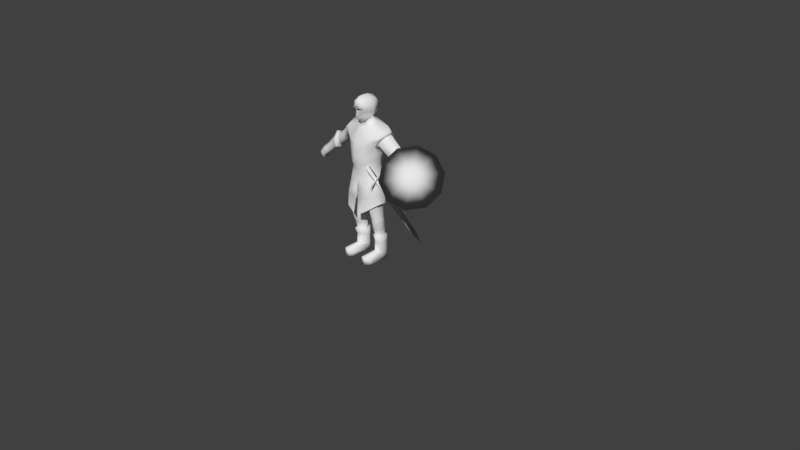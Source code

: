 # Source: swordsman_pattroler_walking.blend  (saved by Blender 2.79.0; exported with 4.5.12 LTS)
import bpy
from mathutils import Matrix  # noqa: F401  (used for matrix-valued properties, if any)

bpy.ops.wm.read_factory_settings(use_empty=True)
scene = bpy.context.scene
scene.name = 'Scene'

# ---- collections
col_collection_1 = bpy.data.collections.new('Collection 1'); scene.collection.children.link(col_collection_1)

# ---- materials (node trees are filled in below, after node groups)
mat_mat_swordsman_patroller = bpy.data.materials.new('mat_swordsman_patroller')
mat_mat_swordsman_patroller.alpha_threshold = 0.0
mat_mat_swordsman_patroller.use_transparent_shadow = False
mat_mat_swordsman_patroller.roughness = 0.5
mat_nw_farmer = bpy.data.materials.new('NW_farmer')
mat_nw_farmer.alpha_threshold = 0.0
mat_nw_farmer.use_transparent_shadow = False
mat_nw_farmer.roughness = 0.5
mat_nw_farmer_accessories = bpy.data.materials.new('NW_farmer_accessories')
mat_nw_farmer_accessories.alpha_threshold = 0.0
mat_nw_farmer_accessories.use_transparent_shadow = False
mat_nw_farmer_accessories.roughness = 0.5

# ---- material node trees

# ---- world
world_world = bpy.data.worlds.new('World'); scene.world = world_world
world_world.color = (0.05088, 0.05088, 0.05088)
world_world.use_sun_shadow = False
world_world.sun_shadow_jitter_overblur = 0.0
world_world.cycles.sampling_method = 'MANUAL'

# ---- cameras
cam_camera = bpy.data.cameras.new('Camera')
cam_camera.clip_end = 100.0
cam_camera.lens = 35.0
cam_camera.sensor_width = 32.0
cam_camera.sensor_height = 18.0
cam_camera.ortho_scale = 7.314
cam_camera.dof.focus_distance = 0.0
cam_camera.dof.aperture_fstop = 128.0

# ---- meshes
me_untitled_000 = bpy.data.meshes.new('Untitled.000')
me_untitled_000.from_pydata([(-0.3136, 0.1243, 1.712), (-0.1811, 0.1971, 1.687), (-0.4738, 0.3146, 0.5225), (-0.2642, 0.5018, 0.4934), (-0.1585, 0.3196, 1.075), (-0.4443, 0.2432, 1.016), (-0.2074, 0.3771, 0.8608), (-0.4579, 0.2762, 0.8425), (-0.1668, 0.3113, 1.3), (-0.3963, 0.1996, 1.271), (0.3131, 0.1243, 1.712), (0.1806, 0.1971, 1.687), (-0.0002483, 0.2672, 1.677), (0.4733, 0.3146, 0.5225), (0.2637, 0.5018, 0.4934), (-0.0002483, 0.5553, 0.4307), (-0.0002483, 0.4033, 1.071), (0.158, 0.3196, 1.075), (0.4438, 0.2432, 1.016), (0.2069, 0.3771, 0.8608), (0.4574, 0.2762, 0.8425), (-0.0002483, 0.4737, 0.8639), (-0.0002483, 0.3533, 1.293), (0.1663, 0.3113, 1.3), (0.3958, 0.1996, 1.271), (0.01824, -0.1851, 0.8355), (0.009057, -0.1801, 0.9794), (-0.0671, 0.04932, 1.88), (-0.07708, 0.01103, 1.881), (-0.08158, 0.101, 1.929), (-0.09136, -0.1229, 1.993), (-0.1127, 0.009127, 1.942), (-0.04451, -0.07589, 1.827), (-0.08527, 0.0063, 1.797), (-0.2955, -0.07257, 1.647), (-0.1007, 0.05829, 1.824), (-0.2293, -0.08956, 1.547), (-0.2507, -0.08091, 0.9277), (-0.3136, 0.1243, 1.712), (-0.2294, 0.1576, 1.56), (-0.1539, 0.1526, 0.9713), (-0.161, 0.1167, 1.352), (-0.1886, -0.08225, 1.362), (-0.06213, -0.09813, 1.894), (-0.5538, 0.02076, 1.465), (-0.5216, 0.008291, 1.384), (-0.5428, 0.1411, 1.47), (-0.522, 0.1591, 1.399), (-0.1141, -0.1586, 1.503), (-0.1565, -0.1792, 0.8936), (-0.1071, -0.158, 1.535), (-0.09442, -0.1678, 1.309), (-0.3431, 0.08316, 1.707), (-0.2601, 0.04009, 0.9572), (-0.2002, 0.02199, 1.371), (-0.192, 0.02268, 1.486), (-0.5614, 0.09188, 1.509), (-0.509, 0.08336, 1.356), (-0.258, 0.1555, 1.661), (-0.1811, 0.1971, 1.687), (-0.271, -0.05715, 1.579), (-0.2953, 0.1597, 1.54), (-0.3153, 0.01272, 1.673), (-0.3223, 0.1408, 1.634), (-0.3375, 0.08194, 1.699), (-0.256, 0.03367, 1.546), (-0.7822, -0.01966, 1.243), (-0.7645, -0.01506, 1.192), (-0.7776, 0.08408, 1.276), (-0.7622, 0.08825, 1.211), (-0.7924, 0.02989, 1.294), (-0.7578, 0.04123, 1.175), (-0.2351, 0.05466, 0.5657), (-0.2453, -0.01849, 0.5632), (-0.1919, -0.08754, 0.5422), (-0.06019, 0.03143, 0.5602), (-0.006811, 0.007241, 0.9372), (-0.2272, 0.01571, 0.1057), (-0.2159, 0.1134, 0.1038), (-0.1747, -0.0505, 0.1211), (-0.1427, 0.1665, 0.1097), (-0.08547, 0.0873, 0.09812), (-0.07504, 0.1259, 0.9301), (-0.1369, 0.115, 0.9555), (-0.1944, -0.075, 1.154), (-0.1419, 0.1302, 1.191), (-0.1262, -0.1459, 1.123), (-0.2053, 0.02888, 1.19), (-0.2329, 0.02729, 0.002624), (-0.2209, 0.1243, 0.003001), (-0.1582, -0.006989, 0.001939), (-0.1482, 0.1772, 0.002971), (-0.09183, 0.09898, 0.001572), (-0.2347, -0.2013, 0.08001), (-0.1764, -0.2408, 0.1009), (-0.08852, -0.1888, 0.06333), (-0.2411, -0.1932, 0.01291), (-0.1822, -0.2335, 0.001043), (-0.09503, -0.1813, 0.0003859), (-0.2421, -0.03401, 0.5859), (-0.1895, -0.08539, 0.5688), (-0.06999, 0.0251, 0.5832), (-0.1528, 0.09456, 0.596), (-0.2304, 0.04351, 0.5865), (-0.5724, 0.1377, 1.467), (-0.5914, 0.07059, 1.494), (-0.5775, 0.02273, 1.439), (-0.5504, 0.01549, 1.371), (-0.5394, 0.07967, 1.346), (-0.864, -0.03902, 1.178), (-0.823, -0.03277, 1.143), (-0.8566, 0.1018, 1.21), (-0.8193, 0.1074, 1.158), (-0.8803, 0.02822, 1.235), (-0.8121, 0.04362, 1.142), (-0.8991, -0.009827, 1.079), (-0.8533, -0.0102, 1.063), (-0.8927, 0.07451, 1.098), (-0.8548, 0.07275, 1.082), (-0.9095, 0.03306, 1.1), (-0.8639, 0.0328, 1.061), (-0.131, -0.1518, 1.599), (-0.2416, -0.06925, 1.726), (-0.2897, -0.09004, 1.675), (-0.2805, 0.09542, 1.781), (-0.3341, 0.07383, 1.735), (-0.165, 0.1966, 1.734), (-0.01598, -0.144, 1.973), (-0.01604, -0.1539, 1.898), (-0.01292, -0.1712, 1.909), (-0.5636, 0.1414, 1.379), (-0.6035, 0.06726, 1.485), (-0.5531, 0.07844, 1.342), (-0.5851, 0.1351, 1.461), (-0.5885, 0.02525, 1.429), (-0.5632, 0.01838, 1.366), (-0.09391, -0.04098, 0.5457), (-0.04479, -0.1052, 0.9278), (-0.12, -0.009512, 0.1126), (-0.125, 0.04599, 0.001756), (-0.1302, -0.2384, 0.0981), (-0.1289, -0.2306, 0.00044), (-0.1048, -0.04983, 0.5647), (-0.2168, 0.116, 0.32), (-0.05769, 0.0615, 0.3107), (-0.2359, 0.0391, 0.3181), (-0.1464, 0.1698, 0.3272), (-0.1908, -0.064, 0.3262), (-0.09525, -0.01241, 0.3231), (-0.2616, 0.1586, 1.55), (-0.2497, -0.08575, 1.563), (-0.2826, -0.03088, 1.667), (-0.2916, 0.1469, 1.642), (-0.3149, 0.08025, 1.706), (-0.2233, 0.02805, 1.515), (-0.2375, -0.0003782, 0.4265), (-0.1513, 0.1329, 0.4383), (-0.1884, -0.04779, 0.4173), (-0.0992, -0.02191, 0.4192), (-0.2227, 0.07769, 0.4299), (-0.06759, 0.04503, 0.423), (-0.232, 0.06045, 0.5337), (-0.09524, -0.03619, 0.5139), (-0.191, -0.08219, 0.5108), (-0.06205, 0.03485, 0.5257), (-0.1525, 0.09563, 0.5414), (-0.2434, -0.01394, 0.5309), (-0.6203, 0.1452, 1.317), (-0.6684, 0.0538, 1.447), (-0.6089, 0.06896, 1.27), (-0.6456, 0.1374, 1.417), (-0.6512, -0.001892, 1.376), (-0.6211, -0.00703, 1.299), (-0.6315, 0.1495, 1.439), (-0.608, 0.157, 1.465), (-0.6395, -0.005355, 1.392), (-0.6153, -0.003114, 1.417), (-0.6061, -0.0132, 1.304), (-0.5797, -0.01207, 1.325), (-0.5652, 0.07575, 1.291), (-0.5787, 0.1666, 1.345), (-0.6352, 0.05877, 1.499), (-0.6047, 0.159, 1.324), (-0.6579, 0.05587, 1.472), (-0.5923, 0.07204, 1.271), (-0.01721, -0.1851, 0.8355), (-0.2692, -0.07741, 0.8015), (-0.2209, -0.07459, 1.062), (-0.1382, -0.1502, 1.027), (-0.1519, 0.1444, 1.098), (-0.2337, 0.03464, 1.081), (-0.008028, -0.1801, 0.9794), (-0.181, 0.02565, 1.291), (-0.09902, -0.1304, 1.228), (-0.1385, 0.1244, 1.289), (-0.1679, -0.07651, 1.266), (-0.07906, -0.07953, 0.7461), (-0.1457, 0.1049, 0.7766), (-0.04268, 0.01707, 0.7591), (-0.07476, 0.07283, 0.7557), (-0.1734, -0.1435, 0.7546), (-0.231, -0.06588, 0.8022), (-0.231, 0.04161, 0.8099), (-0.4086, 0.1594, 1.469), (-0.4495, 0.08691, 1.61), (-0.4325, 0.141, 1.553), (-0.4345, 0.01674, 1.572), (-0.3963, -0.03674, 1.482), (-0.3825, 0.05851, 1.451), (-0.06245, -0.06682, 1.766), (-0.02728, -0.1879, 2.005), (-0.0864, 0.1122, 2.039), (-0.07274, 0.01393, 2.115), (-0.1287, -0.005627, 2.03), (-0.06102, -0.06944, 2.111), (-0.08675, -0.1191, 2.058), (-0.07963, 0.08652, 2.091), (-0.1741, 0.14, 0.8238), (-0.1559, -0.195, 0.7127), (-0.2817, 0.02688, 0.8101), (-0.03021, -0.2139, 0.6395), (-0.09804, -0.1669, 1.392), (-0.1952, 0.1372, 1.456), (-0.2141, -0.0859, 1.456), (-0.2028, 0.02233, 1.428), (-0.07272, -0.1098, 1.962), (-0.218, 0.1167, 0.236), (-0.1021, 0.009643, 0.2439), (-0.2343, 0.03272, 0.2354), (-0.1751, -0.03759, 0.2498), (-0.06575, 0.0718, 0.2279), (-0.1446, 0.1691, 0.2429), (-0.1948, 0.09119, 0.3411), (-0.08776, 0.05515, 0.3348), (-0.1814, -0.0328, 0.343), (-0.1506, 0.147, 0.3465), (-0.1138, 0.003161, 0.3415), (-0.2121, 0.01906, 0.3391), (-0.01874, -0.1851, 0.8355), (-0.009554, -0.1801, 0.9794), (0.0666, 0.04932, 1.88), (0.07658, 0.01103, 1.881), (0.08109, 0.101, 1.929), (0.09086, -0.1229, 1.993), (0.1122, 0.009127, 1.942), (0.04402, -0.07589, 1.827), (0.08477, 0.0063, 1.797), (0.295, -0.07257, 1.647), (0.1002, 0.05829, 1.824), (0.2288, -0.08956, 1.547), (0.2502, -0.08091, 0.9277), (0.3131, 0.1243, 1.712), (0.2289, 0.1576, 1.56), (0.1534, 0.1526, 0.9713), (0.1605, 0.1167, 1.352), (0.1881, -0.08225, 1.362), (0.06163, -0.09813, 1.894), (0.5533, 0.02076, 1.465), (0.5211, 0.008291, 1.384), (0.5423, 0.1411, 1.47), (0.5215, 0.1591, 1.399), (0.1136, -0.1586, 1.503), (0.156, -0.1792, 0.8936), (0.1066, -0.158, 1.535), (0.09392, -0.1678, 1.309), (0.3426, 0.08316, 1.707), (0.2596, 0.04009, 0.9572), (0.1997, 0.02199, 1.371), (0.1915, 0.02268, 1.486), (0.5609, 0.09188, 1.509), (0.5085, 0.08336, 1.356), (0.2575, 0.1555, 1.661), (0.1806, 0.1971, 1.687), (0.2705, -0.05715, 1.579), (0.2948, 0.1597, 1.54), (0.3148, 0.01272, 1.673), (0.3218, 0.1408, 1.634), (0.337, 0.08194, 1.699), (0.2555, 0.03367, 1.546), (0.7817, -0.01966, 1.243), (0.764, -0.01506, 1.192), (0.7771, 0.08408, 1.276), (0.7617, 0.08825, 1.211), (0.7919, 0.02989, 1.294), (0.7573, 0.04123, 1.175), (0.2346, 0.05466, 0.5657), (0.2448, -0.01849, 0.5632), (0.1914, -0.08754, 0.5422), (0.05969, 0.03143, 0.5602), (0.006314, 0.007241, 0.9372), (0.2267, 0.01571, 0.1057), (0.2154, 0.1134, 0.1038), (0.1742, -0.0505, 0.1211), (0.1422, 0.1665, 0.1097), (0.08498, 0.0873, 0.09812), (0.07454, 0.1259, 0.9301), (0.1364, 0.115, 0.9555), (0.1939, -0.075, 1.154), (0.1414, 0.1302, 1.191), (0.1257, -0.1459, 1.123), (0.2048, 0.02888, 1.19), (0.2324, 0.02729, 0.002624), (0.2204, 0.1243, 0.003001), (0.1577, -0.006989, 0.001939), (0.1477, 0.1772, 0.002971), (0.09134, 0.09898, 0.001572), (0.2342, -0.2013, 0.08001), (0.1759, -0.2408, 0.1009), (0.08802, -0.1888, 0.06333), (0.2406, -0.1932, 0.01291), (0.1817, -0.2335, 0.001043), (0.09453, -0.1813, 0.0003859), (0.2416, -0.03401, 0.5859), (0.189, -0.08539, 0.5688), (0.0695, 0.0251, 0.5832), (0.1523, 0.09456, 0.596), (0.2299, 0.04351, 0.5865), (0.5719, 0.1377, 1.467), (0.5909, 0.07059, 1.494), (0.577, 0.02273, 1.439), (0.5499, 0.01549, 1.371), (0.5389, 0.07967, 1.346), (0.8635, -0.03902, 1.178), (0.8225, -0.03277, 1.143), (0.8561, 0.1018, 1.21), (0.8188, 0.1074, 1.158), (0.8798, 0.02822, 1.235), (0.8116, 0.04362, 1.142), (0.8986, -0.009827, 1.079), (0.8528, -0.0102, 1.063), (0.8922, 0.07451, 1.098), (0.8543, 0.07275, 1.082), (0.909, 0.03306, 1.1), (0.8634, 0.0328, 1.061), (0.1305, -0.1518, 1.599), (0.2411, -0.06925, 1.726), (0.2893, -0.09004, 1.675), (0.2801, 0.09542, 1.781), (0.3336, 0.07383, 1.735), (0.1645, 0.1966, 1.734), (0.01549, -0.144, 1.973), (0.01554, -0.1539, 1.898), (0.01242, -0.1712, 1.909), (0.5631, 0.1414, 1.379), (0.603, 0.06726, 1.485), (0.5526, 0.07844, 1.342), (0.5846, 0.1351, 1.461), (0.588, 0.02525, 1.429), (0.5627, 0.01838, 1.366), (0.09341, -0.04098, 0.5457), (0.04429, -0.1052, 0.9278), (0.1195, -0.009512, 0.1126), (0.1245, 0.04599, 0.001756), (0.1297, -0.2384, 0.0981), (0.1284, -0.2306, 0.00044), (0.1043, -0.04983, 0.5647), (0.2163, 0.116, 0.32), (0.05719, 0.0615, 0.3107), (0.2354, 0.0391, 0.3181), (0.1459, 0.1698, 0.3272), (0.1903, -0.064, 0.3262), (0.09476, -0.01241, 0.3231), (0.2611, 0.1586, 1.55), (0.2492, -0.08575, 1.563), (0.2821, -0.03088, 1.667), (0.2911, 0.1469, 1.642), (0.3144, 0.08025, 1.706), (0.2228, 0.02805, 1.515), (0.237, -0.0003782, 0.4265), (0.1508, 0.1329, 0.4383), (0.1879, -0.04779, 0.4173), (0.0987, -0.02191, 0.4192), (0.2222, 0.07769, 0.4299), (0.06709, 0.04503, 0.423), (0.2315, 0.06045, 0.5337), (0.09474, -0.03619, 0.5139), (0.1905, -0.08219, 0.5108), (0.06155, 0.03485, 0.5257), (0.152, 0.09563, 0.5414), (0.2429, -0.01394, 0.5309), (0.6198, 0.1452, 1.317), (0.6679, 0.0538, 1.447), (0.6084, 0.06896, 1.27), (0.6451, 0.1374, 1.417), (0.6507, -0.001892, 1.376), (0.6206, -0.00703, 1.299), (0.631, 0.1495, 1.439), (0.6075, 0.157, 1.465), (0.639, -0.005355, 1.392), (0.6148, -0.003114, 1.417), (0.6056, -0.0132, 1.304), (0.5792, -0.01207, 1.325), (0.5647, 0.07575, 1.291), (0.5782, 0.1666, 1.345), (0.6347, 0.05877, 1.499), (0.6042, 0.159, 1.324), (0.6574, 0.05587, 1.472), (0.5918, 0.07204, 1.271), (-0.0002483, -0.07429, 1.804), (-0.0002483, -0.1599, 1.979), (-0.0002483, 0.1248, 1.919), (-0.0002483, -0.1212, 1.829), (-0.0002483, 0.08222, 1.878), (-0.0002483, 0.09919, 1.856), (-0.0002483, -0.09861, 1.753), (-0.0002483, -0.2032, 1.523), (-0.0002483, -0.2052, 1.494), (0.01671, -0.1851, 0.8355), (-0.0002483, 0.1929, 1.54), (-0.0002483, 0.1482, 1.198), (-0.0002483, 0.1695, 1.359), (-0.0002483, -0.1938, 1.3), (-0.0002483, -0.1422, 1.868), (-0.0002483, 0.2672, 1.677), (-0.0002483, -0.005924, 0.9455), (-0.0002483, 0.1397, 0.9479), (-0.0002483, -0.1688, 1.106), (-0.0002483, 0.2012, 0.9823), (-0.0002483, -0.1871, 1.588), (-0.0002483, 0.1814, 1.796), (-0.0002483, 0.2285, 1.717), (-0.0002483, -0.1572, 1.898), (-0.0002483, -0.1741, 1.904), (-0.0002483, -0.1606, 2.027), (-0.0002483, -0.1245, 0.9123), (-0.0002483, -0.1541, 1.215), (-0.0002483, 0.1577, 1.28), (0.2687, -0.07741, 0.8015), (0.2204, -0.07459, 1.062), (0.1377, -0.1502, 1.027), (0.1514, 0.1444, 1.098), (0.2332, 0.03464, 1.081), (0.007532, -0.1801, 0.9794), (-0.0002483, 0.1664, 1.118), (0.1805, 0.02565, 1.291), (0.09852, -0.1304, 1.228), (0.138, 0.1244, 1.289), (0.1674, -0.07651, 1.266), (0.07857, -0.07953, 0.7461), (0.1452, 0.1049, 0.7766), (0.04219, 0.01707, 0.7591), (0.07426, 0.07283, 0.7557), (0.1729, -0.1435, 0.7546), (0.2305, -0.06588, 0.8022), (0.2305, 0.04161, 0.8099), (0.4081, 0.1594, 1.469), (0.449, 0.08691, 1.61), (0.432, 0.141, 1.553), (0.434, 0.01674, 1.572), (0.3958, -0.03674, 1.482), (0.382, 0.05851, 1.451), (0.06196, -0.06682, 1.766), (-0.0002483, 0.01198, 2.143), (-0.0002483, -0.09053, 2.137), (-0.0002483, 0.1506, 2.038), (-0.0002483, -0.1502, 2.094), (0.02678, -0.1879, 2.005), (-0.0002483, 0.09853, 2.116), (0.0859, 0.1122, 2.039), (0.07224, 0.01393, 2.115), (0.1282, -0.005627, 2.03), (0.06052, -0.06944, 2.111), (0.08626, -0.1191, 2.058), (0.07913, 0.08652, 2.091), (0.1736, 0.14, 0.8238), (0.1554, -0.195, 0.7127), (0.2812, 0.02688, 0.8101), (0.02971, -0.2139, 0.6395), (-0.0002483, 0.2314, 0.8177), (-0.0002483, -0.2005, 1.392), (-0.0002483, 0.179, 1.444), (0.09754, -0.1669, 1.392), (0.1947, 0.1372, 1.456), (0.2136, -0.0859, 1.456), (0.2023, 0.02233, 1.428), (0.07222, -0.1098, 1.962), (0.2175, 0.1167, 0.236), (0.1017, 0.009643, 0.2439), (0.2338, 0.03272, 0.2354), (0.1746, -0.03759, 0.2498), (0.06525, 0.0718, 0.2279), (0.1441, 0.1691, 0.2429), (0.1943, 0.09119, 0.3411), (0.08726, 0.05515, 0.3348), (0.1809, -0.0328, 0.343), (0.1501, 0.147, 0.3465), (0.1133, 0.003161, 0.3415), (0.2116, 0.01906, 0.3391), (-0.0002483, -0.1686, 0.9741), (0.8487, -0.07746, 1.366), (0.5541, -0.3213, 1.271), (0.4869, -0.1984, 1.466), (0.5444, -0.0141, 1.609), (0.7046, 0.1613, 1.645), (0.9062, 0.2609, 1.56), (1.072, 0.2465, 1.387), (1.139, 0.1237, 1.192), (1.082, -0.06069, 1.049), (0.9218, -0.2361, 1.013), (0.7202, -0.3357, 1.098), (0.8754, -0.1076, 1.394)], [], [(21, 15, 3, 6), (6, 3, 2, 7), (8, 4, 5, 9), (22, 16, 4, 8), (4, 6, 7, 5), (16, 21, 6, 4), (12, 22, 8, 1), (1, 8, 9, 0), (21, 19, 14, 15), (19, 20, 13, 14), (23, 24, 18, 17), (22, 23, 17, 16), (17, 18, 20, 19), (16, 17, 19, 21), (12, 11, 23, 22), (11, 10, 24, 23), (424, 25, 26, 488), (416, 488, 26), (59, 413, 408, 39), (45, 44, 106, 107), (52, 38, 59, 58), (159, 161, 165, 156), (136, 142, 100, 74), (174, 180, 182, 173), (230, 227, 138, 81), (228, 226, 78, 77), (416, 86, 188, 191), (235, 233, 144, 146), (39, 55, 154, 149), (425, 193, 86, 416), (150, 151, 62, 60), (237, 232, 143, 145), (27, 29, 400, 402), (140, 94, 97, 141), (105, 104, 133, 131), (170, 167, 69, 68), (62, 64, 204, 206), (135, 134, 176, 178), (83, 82, 199, 197), (92, 81, 95, 98), (106, 105, 131, 134), (75, 136, 162, 164), (142, 196, 200, 100), (68, 69, 112, 111), (152, 149, 61, 63), (122, 124, 125, 123), (413, 59, 126, 420), (401, 412, 43, 32), (189, 85, 409, 433), (201, 202, 103, 99), (127, 129, 422, 399), (82, 417, 415), (469, 221, 51, 411), (94, 93, 96, 97), (99, 103, 72, 73), (198, 76, 137, 196), (426, 409, 85, 194), (139, 92, 98, 141), (40, 83, 53), (67, 66, 109, 110), (170, 168, 183, 173), (111, 112, 118, 117), (398, 401, 32, 28), (101, 198, 196, 142), (73, 72, 161, 166), (108, 107, 135, 132), (75, 101, 142, 136), (32, 43, 28), (63, 61, 203, 205), (411, 51, 193, 425), (168, 170, 68, 70), (77, 78, 89, 88), (161, 72, 165), (185, 49, 137, 424), (181, 174, 173, 183), (86, 193, 195, 84), (39, 58, 59), (101, 199, 198), (192, 54, 41, 194), (234, 237, 145, 147), (28, 43, 225, 31), (46, 47, 104), (227, 229, 79, 138), (79, 77, 93, 94), (36, 34, 151, 150), (71, 67, 110, 114), (56, 46, 104, 105), (163, 166, 155, 157), (87, 192, 194, 85), (167, 169, 71, 69), (193, 51, 42, 195), (168, 171, 175, 183), (53, 190, 189, 40), (176, 181, 183, 175), (91, 92, 139, 90, 88, 89), (120, 119, 117, 118), (151, 153, 64, 62), (169, 167, 182, 184), (172, 171, 66, 67), (103, 102, 72), (204, 205, 46, 56), (128, 421, 422, 129), (199, 82, 76, 198), (414, 76, 82, 415), (108, 132, 130), (197, 199, 101, 102), (188, 86, 84, 187), (200, 49, 37, 201), (131, 133, 174, 181), (149, 154, 65, 61), (102, 101, 75), (208, 207, 45, 57), (171, 168, 70, 66), (109, 113, 119, 115), (88, 90, 97, 96), (202, 197, 102, 103), (200, 196, 137, 49), (169, 172, 67, 71), (112, 114, 120, 118), (162, 136, 74, 163), (231, 230, 81, 80), (81, 138, 140, 95), (167, 170, 173, 182), (70, 68, 111, 113), (65, 60, 207, 208), (398, 28, 33, 209), (138, 79, 94, 140), (130, 132, 179, 180), (154, 150, 60, 65), (158, 162, 163, 157), (34, 52, 153, 151), (410, 426, 194, 41), (53, 83, 197, 202), (95, 140, 141, 98), (233, 236, 148, 144), (195, 42, 54, 192), (90, 139, 141, 97), (164, 162, 158, 160), (52, 58, 152, 153), (166, 161, 159, 155), (236, 234, 147, 148), (100, 99, 73, 74), (84, 195, 192, 87), (190, 87, 85, 189), (419, 420, 126, 124), (134, 131, 181, 176), (207, 206, 44, 45), (200, 201, 99, 100), (121, 122, 123), (50, 405, 418, 121), (34, 50, 121, 123), (110, 109, 115, 116), (57, 45, 107, 108), (203, 208, 57, 47), (47, 57, 108), (66, 70, 113, 109), (224, 223, 36, 55), (205, 203, 47, 46), (179, 178, 177, 184), (171, 172, 177, 175), (178, 176, 175, 177), (43, 412, 421, 128, 127, 225), (78, 80, 91, 89), (40, 189, 433, 417), (165, 164, 160, 156), (28, 31, 29, 27), (64, 63, 205, 204), (38, 52, 125, 124), (116, 115, 119, 120), (75, 164, 165), (49, 37, 186, 218), (172, 169, 184, 177), (404, 209, 121, 418), (52, 34, 123, 125), (35, 124, 122, 33), (133, 130, 180, 174), (58, 39, 149, 152), (44, 56, 105, 106), (37, 187, 190, 53), (37, 53, 219, 186), (222, 224, 55, 39), (180, 179, 184, 182), (423, 210, 30), (229, 228, 77, 79), (77, 88, 96, 93), (113, 111, 117, 119), (69, 71, 114, 112), (405, 50, 48, 406), (55, 36, 150, 154), (206, 204, 56, 44), (107, 106, 134, 135), (48, 50, 34, 36), (132, 135, 178, 179), (133, 104, 130), (403, 35, 27, 402), (114, 110, 116, 120), (40, 417, 82, 83), (74, 73, 166, 163), (61, 65, 208, 203), (187, 84, 87, 190), (403, 419, 124, 35), (49, 188, 187, 37), (28, 27, 35, 33), (59, 38, 124, 126), (127, 128, 129), (153, 152, 63, 64), (424, 137, 76, 414), (232, 235, 146, 143), (30, 225, 127, 399), (40, 417, 468, 217), (80, 81, 92, 91), (60, 62, 206, 207), (221, 48, 36, 223), (191, 188, 49, 185), (226, 231, 80, 78), (470, 410, 41, 222), (209, 33, 122, 121), (209, 404, 398), (215, 455, 453, 214), (30, 210, 455, 215), (452, 457, 216, 212), (215, 214, 212, 213), (453, 452, 212, 214), (213, 212, 216, 211), (30, 215, 213, 31), (31, 213, 211, 29), (29, 211, 454, 400), (211, 216, 457, 454), (201, 37, 53, 202), (49, 218, 220, 185), (40, 217, 219, 53), (210, 423, 455), (408, 470, 222, 39), (51, 221, 223, 42), (41, 54, 224, 222), (54, 42, 223, 224), (406, 48, 221, 469), (423, 30, 399), (225, 30, 31), (143, 146, 231, 226), (147, 145, 228, 229), (146, 144, 230, 231), (148, 147, 229, 227), (145, 143, 226, 228), (144, 148, 227, 230), (159, 156, 235, 232), (158, 157, 234, 236), (160, 158, 236, 233), (157, 155, 237, 234), (155, 159, 232, 237), (156, 160, 233, 235), (424, 488, 191, 185), (416, 191, 488), (424, 488, 239, 238), (416, 239, 488), (272, 252, 408, 413), (258, 320, 319, 257), (265, 271, 272, 251), (372, 369, 378, 374), (349, 287, 313, 355), (387, 386, 395, 393), (480, 294, 351, 477), (478, 290, 291, 476), (416, 432, 429, 299), (485, 359, 357, 483), (252, 362, 367, 268), (425, 416, 299, 435), (363, 273, 275, 364), (487, 358, 356, 482), (240, 402, 400, 242), (353, 354, 310, 307), (318, 344, 346, 317), (383, 281, 282, 380), (275, 448, 446, 277), (348, 391, 389, 347), (296, 439, 441, 295), (305, 311, 308, 294), (319, 347, 344, 318), (288, 377, 375, 349), (355, 313, 442, 438), (281, 324, 325, 282), (365, 276, 274, 362), (335, 336, 338, 337), (413, 420, 339, 272), (401, 245, 256, 412), (430, 433, 409, 298), (443, 312, 316, 444), (340, 399, 422, 342), (295, 415, 417), (469, 411, 264, 471), (307, 310, 309, 306), (312, 286, 285, 316), (440, 438, 350, 289), (426, 436, 298, 409), (352, 354, 311, 305), (253, 266, 296), (280, 323, 322, 279), (383, 386, 396, 381), (324, 330, 331, 325), (398, 241, 245, 401), (314, 355, 438, 440), (286, 379, 374, 285), (321, 345, 348, 320), (288, 349, 355, 314), (245, 241, 256), (276, 447, 445, 274), (411, 425, 435, 264), (381, 283, 281, 383), (290, 301, 302, 291), (374, 378, 285), (407, 424, 350, 262), (394, 396, 386, 387), (299, 297, 437, 435), (252, 272, 271), (314, 440, 441), (434, 436, 254, 267), (484, 360, 358, 487), (241, 244, 475, 256), (259, 317, 260), (477, 351, 292, 479), (292, 307, 306, 290), (249, 363, 364, 247), (284, 327, 323, 280), (269, 318, 317, 259), (376, 370, 368, 379), (300, 298, 436, 434), (380, 282, 284, 382), (435, 437, 255, 264), (381, 396, 388, 384), (266, 253, 430, 431), (389, 388, 396, 394), (304, 302, 301, 303, 352, 305), (333, 331, 330, 332), (364, 275, 277, 366), (382, 397, 395, 380), (385, 280, 279, 384), (316, 285, 315), (446, 269, 259, 447), (341, 342, 422, 421), (441, 440, 289, 295), (414, 415, 295, 289), (343, 345, 321), (439, 315, 314, 441), (429, 428, 297, 299), (442, 443, 250, 262), (344, 394, 387, 346), (362, 274, 278, 367), (314, 315, 288), (450, 270, 258, 449), (384, 279, 283, 381), (322, 328, 332, 326), (301, 309, 310, 303), (444, 316, 315, 439), (442, 262, 350, 438), (382, 284, 280, 385), (325, 331, 333, 327), (375, 376, 287, 349), (481, 293, 294, 480), (294, 308, 353, 351), (380, 395, 386, 383), (283, 326, 324, 281), (278, 450, 449, 273), (398, 451, 246, 241), (351, 353, 307, 292), (343, 393, 392, 345), (367, 278, 273, 363), (371, 370, 376, 375), (247, 364, 366, 265), (410, 254, 436, 426), (266, 444, 439, 296), (308, 311, 354, 353), (483, 357, 361, 486), (437, 434, 267, 255), (303, 310, 354, 352), (377, 373, 371, 375), (265, 366, 365, 271), (379, 368, 372, 374), (486, 361, 360, 484), (313, 287, 286, 312), (297, 300, 434, 437), (431, 430, 298, 300), (419, 337, 339, 420), (347, 389, 394, 344), (449, 258, 257, 448), (442, 313, 312, 443), (334, 336, 335), (263, 334, 418, 405), (247, 336, 334, 263), (323, 329, 328, 322), (270, 321, 320, 258), (445, 260, 270, 450), (270, 260, 321), (279, 322, 326, 283), (474, 268, 249, 473), (447, 259, 260, 445), (392, 397, 390, 391), (384, 388, 390, 385), (391, 390, 388, 389), (256, 475, 340, 341, 421, 412), (291, 302, 304, 293), (253, 417, 433, 430), (378, 369, 373, 377), (241, 240, 242, 244), (277, 446, 447, 276), (251, 337, 338, 265), (329, 333, 332, 328), (378, 377, 288), (262, 465, 427, 250), (385, 390, 397, 382), (404, 418, 334, 451), (265, 338, 336, 247), (248, 246, 335, 337), (346, 387, 393, 343), (271, 365, 362, 252), (257, 319, 318, 269), (250, 266, 431, 428), (250, 427, 466, 266), (472, 252, 268, 474), (393, 395, 397, 392), (423, 243, 456), (479, 292, 290, 478), (290, 306, 309, 301), (326, 332, 330, 324), (282, 325, 327, 284), (405, 406, 261, 263), (268, 367, 363, 249), (448, 257, 269, 446), (320, 348, 347, 319), (261, 249, 247, 263), (345, 392, 391, 348), (317, 346, 343), (403, 402, 240, 248), (327, 333, 329, 323), (253, 296, 295, 417), (287, 376, 379, 286), (274, 445, 450, 278), (428, 431, 300, 297), (403, 248, 337, 419), (262, 250, 428, 429), (241, 246, 248, 240), (272, 339, 337, 251), (340, 342, 341), (366, 277, 276, 365), (424, 414, 289, 350), (482, 356, 359, 485), (243, 399, 340, 475), (253, 464, 468, 417), (293, 304, 305, 294), (273, 449, 448, 275), (471, 473, 249, 261), (432, 407, 262, 429), (476, 291, 293, 481), (470, 472, 254, 410), (451, 334, 335, 246), (451, 398, 404), (462, 461, 453, 455), (243, 462, 455, 456), (452, 459, 463, 457), (462, 460, 459, 461), (453, 461, 459, 452), (460, 458, 463, 459), (243, 244, 460, 462), (244, 242, 458, 460), (242, 400, 454, 458), (458, 454, 457, 463), (443, 444, 266, 250), (262, 407, 467, 465), (253, 266, 466, 464), (456, 455, 423), (408, 252, 472, 470), (264, 255, 473, 471), (254, 472, 474, 267), (267, 474, 473, 255), (406, 469, 471, 261), (423, 399, 243), (475, 244, 243), (356, 476, 481, 359), (360, 479, 478, 358), (359, 481, 480, 357), (361, 477, 479, 360), (358, 478, 476, 356), (357, 480, 477, 361), (372, 482, 485, 369), (371, 486, 484, 370), (373, 483, 486, 371), (370, 484, 487, 368), (368, 487, 482, 372), (369, 485, 483, 373), (424, 407, 432, 488), (416, 488, 432), (489, 491, 490), (489, 492, 491), (489, 493, 492), (489, 494, 493), (489, 495, 494), (489, 496, 495), (489, 497, 496), (489, 498, 497), (489, 499, 498), (489, 490, 499), (490, 491, 500), (491, 492, 500), (492, 493, 500), (493, 494, 500), (494, 495, 500), (495, 496, 500), (496, 497, 500), (497, 498, 500), (498, 499, 500), (499, 490, 500), (75, 165, 102), (378, 288, 315), (47, 130, 104), (378, 315, 285), (317, 343, 260), (102, 165, 72), (260, 343, 321), (47, 108, 130)])
me_untitled_000.polygons.foreach_set('use_smooth', [True] * 518)
_uv = me_untitled_000.uv_layers.new(name='UVMAP')
_uv.uv.foreach_set('vector', [0.857, 0.191, 0.8776, 0.01889, 0.7472, 0.002089, 0.7454, 0.1879, 0.7454, 0.1879, 0.7472, 0.002089, 0.6167, 0.02685, 0.6172, 0.1789, 0.7481, 0.4002, 0.755, 0.2952, 0.6167, 0.2623, 0.6284, 0.3861, 0.8305, 0.3997, 0.8414, 0.2926, 0.755, 0.2952, 0.7481, 0.4002, 0.755, 0.2952, 0.7454, 0.1879, 0.6172, 0.1789, 0.6167, 0.2623, 0.8414, 0.2926, 0.857, 0.191, 0.7454, 0.1879, 0.755, 0.2952, 0.8117, 0.5843, 0.8305, 0.3997, 0.7481, 0.4002, 0.719, 0.5873, 0.719, 0.5873, 0.7481, 0.4002, 0.6284, 0.3861, 0.6654, 0.5975, 0.857, 0.191, 0.7454, 0.1879, 0.7472, 0.002089, 0.8776, 0.01889, 0.7454, 0.1879, 0.6172, 0.1789, 0.6167, 0.02685, 0.7472, 0.002089, 0.7481, 0.4002, 0.6284, 0.3861, 0.6167, 0.2623, 0.755, 0.2952, 0.8305, 0.3997, 0.7481, 0.4002, 0.755, 0.2952, 0.8414, 0.2926, 0.755, 0.2952, 0.6167, 0.2623, 0.6172, 0.1789, 0.7454, 0.1879, 0.8414, 0.2926, 0.755, 0.2952, 0.7454, 0.1879, 0.857, 0.191, 0.8117, 0.5843, 0.719, 0.5873, 0.7481, 0.4002, 0.8305, 0.3997, 0.719, 0.5873, 0.6654, 0.5975, 0.6284, 0.3861, 0.7481, 0.4002, -0.003206, 0.4506, 0.02601, 0.4072, 0.03154, 0.4776, 0.02396, 0.4772, 0.04003, 0.541, 0.02396, 0.4772, 0.03154, 0.4776, 0.3381, 0.8326, 0.4323, 0.8043, 0.4005, 0.7326, 0.292, 0.7785, 0.5899, 0.4693, 0.5768, 0.5135, 0.5955, 0.5099, 0.606, 0.4735, 0.1458, 0.8743, 0.1379, 0.9003, 0.1339, 0.9854, 0.162, 0.9435, 0.24, 0.08816, 0.2423, 0.1406, 0.2902, 0.1387, 0.2831, 0.07918, 0.1086, 0.1463, 0.1129, 0.1578, 0.1601, 0.1682, 0.1617, 0.1552, 0.4473, 0.8258, 0.4733, 0.7826, 0.4885, 0.7843, 0.4631, 0.827, 0.7355, 0.8598, 0.7653, 0.8617, 0.7715, 0.783, 0.7159, 0.8087, 0.8411, 0.8772, 0.8689, 0.8993, 0.9102, 0.8565, 0.8709, 0.8177, 0.03989, 0.5408, 0.1069, 0.5383, 0.1032, 0.4883, 0.03154, 0.4776, 0.8581, 0.95, 0.8746, 0.9939, 0.894, 0.9931, 0.8671, 0.9448, 0.4202, 0.675, 0.4246, 0.7549, 0.4415, 0.7409, 0.4363, 0.6683, 0.04917, 0.595, 0.1038, 0.598, 0.1069, 0.5383, 0.03989, 0.5408, 0.406, 0.4516, 0.3944, 0.4858, 0.4037, 0.5131, 0.4271, 0.4495, 0.8138, 0.9109, 0.836, 0.9309, 0.8484, 0.923, 0.8272, 0.9059, 0.2194, 0.8211, 0.2435, 0.8519, 0.285, 0.8318, 0.2623, 0.8018, 0.8315, 0.6869, 0.8441, 0.6906, 0.8611, 0.6489, 0.828, 0.6436, 0.5877, 0.5476, 0.5883, 0.5858, 0.5953, 0.584, 0.5954, 0.5459, 0.4753, 0.8278, 0.4988, 0.7854, 0.6063, 0.8131, 0.5806, 0.8441, 0.4037, 0.5131, 0.4029, 0.5614, 0.4915, 0.5588, 0.4979, 0.516, 0.4514, 0.9522, 0.4377, 0.9076, 0.4629, 0.9082, 0.4814, 0.9534, 0.3195, 0.3658, 0.3513, 0.3506, 0.3482, 0.2532, 0.3071, 0.2706, 0.6705, 0.772, 0.7159, 0.8087, 0.8083, 0.6846, 0.7902, 0.6546, 0.5955, 0.5099, 0.5877, 0.5476, 0.5954, 0.5459, 0.6034, 0.5095, 0.06773, 0.1411, 0.1086, 0.1463, 0.1118, 0.1302, 0.07204, 0.1234, 0.1129, 0.1578, 0.08811, 0.251, 0.1418, 0.2679, 0.1601, 0.1682, 0.5806, 0.8441, 0.6063, 0.8131, 0.6433, 0.834, 0.6288, 0.8535, 0.4119, 0.6212, 0.4363, 0.6683, 0.4534, 0.6598, 0.4262, 0.6118, 0.5145, 0.1379, 0.5679, 0.2073, 0.5904, 0.1772, 0.5362, 0.1087, 0.5743, 0.4176, 0.6107, 0.2977, 0.58, 0.2967, 0.5445, 0.3979, 0.1158, 0.8081, 0.101, 0.8297, 0.1412, 0.8461, 0.144, 0.8119, 0.287, 0.5132, 0.2873, 0.5636, 0.363, 0.5651, 0.3639, 0.5251, 0.1923, 0.2912, 0.251, 0.2925, 0.2403, 0.1691, 0.199, 0.1758, 0.109, 0.8869, 0.09169, 0.859, 0.08581, 0.8566, 0.09899, 0.8925, 0.4001, 0.9471, 0.4346, 0.9709, 0.4288, 0.9469, 0.04509, 0.6871, 0.09786, 0.6868, 0.0953, 0.6444, 0.04527, 0.6415, 0.8441, 0.6906, 0.8612, 0.6984, 0.89, 0.6826, 0.8611, 0.6489, 0.199, 0.1758, 0.2403, 0.1691, 0.2417, 0.1568, 0.2051, 0.163, 0.03683, 0.2388, 0.0031, 0.3242, 0.06071, 0.3412, 0.08811, 0.251, 0.3677, 0.6059, 0.363, 0.5651, 0.2873, 0.5636, 0.2902, 0.6204, 0.6823, 0.7346, 0.6705, 0.772, 0.7902, 0.6546, 0.794, 0.6244, 0.3773, 0.9704, 0.3777, 0.9549, 0.3303, 0.9477, 0.6071, 0.9363, 0.593, 0.9115, 0.636, 0.9025, 0.6411, 0.9214, 0.4753, 0.8278, 0.4736, 0.8681, 0.4624, 0.8661, 0.4631, 0.827, 0.6288, 0.8535, 0.6433, 0.834, 0.6757, 0.8456, 0.6702, 0.8601, 0.1341, 0.7845, 0.1158, 0.8081, 0.144, 0.8119, 0.1966, 0.8265, 0.06908, 0.1544, 0.03683, 0.2388, 0.08811, 0.251, 0.1129, 0.1578, 0.2051, 0.163, 0.2417, 0.1568, 0.2423, 0.1406, 0.2049, 0.1462, 0.6218, 0.4412, 0.606, 0.4735, 0.6131, 0.4755, 0.6279, 0.4453, 0.06773, 0.1411, 0.06908, 0.1544, 0.1129, 0.1578, 0.1086, 0.1463, 0.144, 0.8119, 0.1412, 0.8461, 0.1966, 0.8265, 0.4262, 0.6118, 0.4534, 0.6598, 0.5235, 0.6418, 0.5015, 0.6003, 0.04527, 0.6415, 0.0953, 0.6444, 0.1038, 0.598, 0.04917, 0.595, 0.4736, 0.8681, 0.4753, 0.8278, 0.5806, 0.8441, 0.5783, 0.8766, 0.8709, 0.8177, 0.9102, 0.8565, 0.9516, 0.8288, 0.9248, 0.7925, 0.2423, 0.1406, 0.2417, 0.1568, 0.2902, 0.1387, 0.4012, 0.821, 0.3548, 0.8472, 0.3973, 0.8647, 0.4131, 0.854, 0.4489, 0.8644, 0.4473, 0.8258, 0.4631, 0.827, 0.4624, 0.8661, 0.1069, 0.5383, 0.1038, 0.598, 0.1615, 0.615, 0.1599, 0.55, 0.199, 0.984, 0.162, 0.9435, 0.1339, 0.9854, 0.3517, 0.1573, 0.3482, 0.2532, 0.3822, 0.2467, 0.2238, 0.625, 0.2238, 0.6719, 0.2826, 0.6584, 0.2902, 0.6204, 0.7954, 0.9019, 0.8138, 0.9109, 0.8272, 0.9059, 0.7972, 0.8931, 0.1966, 0.8265, 0.1412, 0.8461, 0.1426, 0.88, 0.1992, 0.8627, 0.575, 0.593, 0.5867, 0.6282, 0.5883, 0.5858, 0.7653, 0.8617, 0.8033, 0.8648, 0.8195, 0.7828, 0.7715, 0.783, 0.8195, 0.7828, 0.8709, 0.8177, 0.8612, 0.6984, 0.8441, 0.6906, 0.3948, 0.4446, 0.3842, 0.4618, 0.3944, 0.4858, 0.406, 0.4516, 0.6171, 0.9688, 0.6071, 0.9363, 0.6411, 0.9214, 0.6552, 0.9599, 0.5692, 0.5581, 0.575, 0.593, 0.5883, 0.5858, 0.5877, 0.5476, 0.1627, 0.1398, 0.2049, 0.1462, 0.2024, 0.09525, 0.1684, 0.09187, 0.2208, 0.5659, 0.2238, 0.625, 0.2902, 0.6204, 0.2873, 0.5636, 0.4988, 0.7854, 0.5267, 0.7427, 0.6334, 0.7861, 0.6063, 0.8131, 0.1038, 0.598, 0.0953, 0.6444, 0.1644, 0.6709, 0.1615, 0.615, 0.4736, 0.8681, 0.492, 0.9103, 0.4817, 0.9094, 0.4624, 0.8661, 0.2175, 0.4412, 0.219, 0.5041, 0.287, 0.5132, 0.2903, 0.4498, 0.4629, 0.9082, 0.4489, 0.8644, 0.4624, 0.8661, 0.4817, 0.9094, 0.6195, 0.7767, 0.6705, 0.772, 0.6823, 0.7346, 0.6909, 0.7002, 0.6475, 0.6832, 0.6126, 0.7262, 0.6998, 0.8508, 0.6787, 0.8812, 0.6702, 0.8601, 0.6757, 0.8456, 0.3944, 0.4858, 0.3855, 0.5621, 0.4029, 0.5614, 0.4037, 0.5131, 0.5267, 0.7427, 0.4988, 0.7854, 0.4885, 0.7843, 0.5186, 0.7381, 0.5063, 0.9522, 0.492, 0.9103, 0.593, 0.9115, 0.6071, 0.9363, 0.2403, 0.1691, 0.2934, 0.1713, 0.2417, 0.1568, 0.4915, 0.5588, 0.5015, 0.6003, 0.575, 0.593, 0.5692, 0.5581, 0.09739, 0.8463, 0.09367, 0.8459, 0.08581, 0.8566, 0.09169, 0.859, 0.3482, 0.2532, 0.3513, 0.3506, 0.421, 0.3345, 0.3822, 0.2467, 0.4201, 0.8966, 0.4162, 0.9019, 0.4001, 0.9471, 0.4288, 0.9469, 0.6213, 0.6606, 0.6279, 0.6576, 0.6104, 0.6244, 0.3071, 0.2706, 0.3482, 0.2532, 0.3517, 0.1573, 0.2934, 0.1713, 0.1032, 0.4883, 0.1069, 0.5383, 0.1599, 0.55, 0.1599, 0.4984, 0.1418, 0.2679, 0.1265, 0.3372, 0.187, 0.3596, 0.1923, 0.2912, 0.432, 0.8643, 0.4342, 0.8247, 0.4473, 0.8258, 0.4489, 0.8644, 0.4363, 0.6683, 0.4415, 0.7409, 0.4604, 0.729, 0.4534, 0.6598, 0.2934, 0.1713, 0.3517, 0.1573, 0.3527, 0.1444, 0.5274, 0.4149, 0.5073, 0.4613, 0.5899, 0.4693, 0.6082, 0.4318, 0.492, 0.9103, 0.4736, 0.8681, 0.5783, 0.8766, 0.593, 0.9115, 0.636, 0.9025, 0.6233, 0.8785, 0.6787, 0.8812, 0.6681, 0.9036, 0.6475, 0.6832, 0.6909, 0.7002, 0.7743, 0.6015, 0.7342, 0.5928, 0.251, 0.2925, 0.3071, 0.2706, 0.2934, 0.1713, 0.2403, 0.1691, 0.1418, 0.2679, 0.08811, 0.251, 0.06071, 0.3412, 0.1265, 0.3372, 0.5129, 0.9988, 0.5063, 0.9522, 0.6071, 0.9363, 0.6171, 0.9688, 0.6433, 0.834, 0.6664, 0.8089, 0.6998, 0.8508, 0.6757, 0.8456, 0.1118, 0.1302, 0.1086, 0.1463, 0.1617, 0.1552, 0.1627, 0.1398, 0.8915, 0.9273, 0.9243, 0.9693, 0.9665, 0.9265, 0.9369, 0.8917, 0.7159, 0.8087, 0.7715, 0.783, 0.8315, 0.6869, 0.8083, 0.6846, 0.4988, 0.7854, 0.4753, 0.8278, 0.4631, 0.827, 0.4885, 0.7843, 0.5783, 0.8766, 0.5806, 0.8441, 0.6288, 0.8535, 0.6233, 0.8785, 0.4456, 0.4019, 0.4271, 0.4495, 0.5073, 0.4613, 0.5274, 0.4149, 0.3709, 0.189, 0.4104, 0.2687, 0.4427, 0.2242, 0.4159, 0.1756, 0.7715, 0.783, 0.8195, 0.7828, 0.8441, 0.6906, 0.8315, 0.6869, 0.4509, 0.7813, 0.4619, 0.7368, 0.4973, 0.7325, 0.4733, 0.7826, 0.426, 0.3885, 0.406, 0.4516, 0.4271, 0.4495, 0.4456, 0.4019, 0.1224, 0.08352, 0.1118, 0.1302, 0.1627, 0.1398, 0.1684, 0.09187, 0.3842, 0.4618, 0.3687, 0.5603, 0.3855, 0.5621, 0.3944, 0.4858, 0.3751, 0.6454, 0.3677, 0.6059, 0.2902, 0.6204, 0.2826, 0.6584, 0.2497, 0.3745, 0.3195, 0.3658, 0.3071, 0.2706, 0.251, 0.2925, 0.8083, 0.6846, 0.8315, 0.6869, 0.828, 0.6436, 0.7902, 0.6546, 0.751, 0.9031, 0.7713, 0.9006, 0.7701, 0.8916, 0.7421, 0.8914, 0.1615, 0.615, 0.1644, 0.6709, 0.2238, 0.6719, 0.2238, 0.625, 0.6909, 0.7002, 0.6823, 0.7346, 0.794, 0.6244, 0.7743, 0.6015, 0.07204, 0.1234, 0.1118, 0.1302, 0.1224, 0.08352, 0.08646, 0.07163, 0.3687, 0.5603, 0.3938, 0.6296, 0.4119, 0.6212, 0.3855, 0.5621, 0.2049, 0.1462, 0.2423, 0.1406, 0.24, 0.08816, 0.2024, 0.09525, 0.7713, 0.9006, 0.7954, 0.9019, 0.7972, 0.8931, 0.7701, 0.8916, 0.1601, 0.1682, 0.199, 0.1758, 0.2051, 0.163, 0.1617, 0.1552, 0.1599, 0.55, 0.1615, 0.615, 0.2238, 0.625, 0.2208, 0.5659, 0.219, 0.5041, 0.2208, 0.5659, 0.2873, 0.5636, 0.287, 0.5132, 0.4903, 0.3666, 0.5445, 0.3979, 0.58, 0.2967, 0.5679, 0.2073, 0.4377, 0.9076, 0.432, 0.8643, 0.4489, 0.8644, 0.4629, 0.9082, 0.5073, 0.4613, 0.4979, 0.516, 0.5768, 0.5135, 0.5899, 0.4693, 0.1418, 0.2679, 0.1923, 0.2912, 0.199, 0.1758, 0.1601, 0.1682, 0.4529, 0.05683, 0.5145, 0.1379, 0.5362, 0.1087, 0.4428, 0.01782, 0.3734, 0.002114, 0.3721, 0.04264, 0.4529, 0.05683, 0.5499, 0.09623, 0.4428, 0.01782, 0.4529, 0.05683, 0.5362, 0.1087, 0.6411, 0.9214, 0.636, 0.9025, 0.6681, 0.9036, 0.669, 0.917, 0.6082, 0.4318, 0.5899, 0.4693, 0.606, 0.4735, 0.6218, 0.4412, 0.5235, 0.6418, 0.531, 0.6944, 0.6059, 0.6666, 0.5867, 0.6282, 0.5867, 0.6282, 0.6059, 0.6666, 0.6213, 0.6606, 0.593, 0.9115, 0.5783, 0.8766, 0.6233, 0.8785, 0.636, 0.9025, 0.2253, 0.7034, 0.1695, 0.723, 0.171, 0.7697, 0.2265, 0.7337, 0.5015, 0.6003, 0.5235, 0.6418, 0.5867, 0.6282, 0.575, 0.593, 0.4828, 1.005, 0.4814, 0.9534, 0.4978, 0.9532, 0.5047, 1.003, 0.492, 0.9103, 0.5063, 0.9522, 0.4978, 0.9532, 0.4817, 0.9094, 0.4814, 0.9534, 0.4629, 0.9082, 0.4817, 0.9094, 0.4978, 0.9532, 0.1412, 0.8461, 0.101, 0.8297, 0.09367, 0.8459, 0.09739, 0.8463, 0.109, 0.8869, 0.1426, 0.88, 0.9102, 0.8565, 0.9369, 0.8917, 0.9762, 0.8614, 0.9516, 0.8288, 0.2903, 0.4498, 0.287, 0.5132, 0.3639, 0.5251, 0.3692, 0.4568, 0.2902, 0.1387, 0.3498, 0.1265, 0.3441, 0.07391, 0.2831, 0.07918, 0.1966, 0.8265, 0.1992, 0.8627, 0.2435, 0.8519, 0.2194, 0.8211, 0.4029, 0.5614, 0.4262, 0.6118, 0.5015, 0.6003, 0.4915, 0.5588, 0.6149, 0.2019, 0.606, 0.1707, 0.5904, 0.1772, 0.5679, 0.2073, 0.669, 0.917, 0.6681, 0.9036, 0.6787, 0.8812, 0.6916, 0.918, 0.3527, 0.1444, 0.3498, 0.1265, 0.2902, 0.1387, 0.09315, 0.4168, 0.1572, 0.4298, 0.1584, 0.3704, 0.08358, 0.3459, 0.5063, 0.9522, 0.5129, 0.9988, 0.5047, 1.003, 0.4978, 0.9532, 0.3744, 0.1584, 0.4159, 0.1756, 0.4529, 0.05683, 0.3721, 0.04264, 0.606, 0.1707, 0.5499, 0.09623, 0.5362, 0.1087, 0.5904, 0.1772, 0.4636, 0.2628, 0.5679, 0.2073, 0.5145, 0.1379, 0.4427, 0.2242, 0.4342, 0.8247, 0.4509, 0.7813, 0.4733, 0.7826, 0.4473, 0.8258, 0.3938, 0.6296, 0.4202, 0.675, 0.4363, 0.6683, 0.4119, 0.6212, 0.5768, 0.5135, 0.5692, 0.5581, 0.5877, 0.5476, 0.5955, 0.5099, 0.1572, 0.4298, 0.1599, 0.4984, 0.219, 0.5041, 0.2175, 0.4412, 0.1572, 0.4298, 0.2175, 0.4412, 0.2148, 0.3727, 0.1584, 0.3704, 0.2865, 0.7211, 0.2253, 0.7034, 0.2265, 0.7337, 0.292, 0.7785, 0.4733, 0.7826, 0.4973, 0.7325, 0.5186, 0.7381, 0.4885, 0.7843, 0.09852, 0.9063, 0.1195, 0.9144, 0.1455, 0.8965, 0.8033, 0.8648, 0.8411, 0.8772, 0.8709, 0.8177, 0.8195, 0.7828, 0.8709, 0.8177, 0.9248, 0.7925, 0.89, 0.6826, 0.8612, 0.6984, 0.6233, 0.8785, 0.6288, 0.8535, 0.6702, 0.8601, 0.6787, 0.8812, 0.6063, 0.8131, 0.6334, 0.7861, 0.6664, 0.8089, 0.6433, 0.834, 0.0438, 0.7521, 0.1018, 0.7593, 0.1055, 0.7437, 0.04377, 0.7376, 0.4073, 0.3757, 0.3948, 0.4446, 0.406, 0.4516, 0.426, 0.3885, 0.4979, 0.516, 0.4915, 0.5588, 0.5692, 0.5581, 0.5768, 0.5135, 0.606, 0.4735, 0.5955, 0.5099, 0.6034, 0.5095, 0.6131, 0.4755, 0.1055, 0.7437, 0.1018, 0.7593, 0.2007, 0.8221, 0.171, 0.7697, 0.4498, 0.9948, 0.4514, 0.9522, 0.4814, 0.9534, 0.4828, 1.005, 0.5953, 0.584, 0.5883, 0.5858, 0.6104, 0.6244, 0.4404, 0.337, 0.4636, 0.2628, 0.4241, 0.2869, 0.4246, 0.3319, 0.6552, 0.9599, 0.6411, 0.9214, 0.669, 0.917, 0.6916, 0.918, 0.3773, 0.9704, 0.4346, 0.9709, 0.4001, 0.9471, 0.3777, 0.9549, 0.1617, 0.1552, 0.2051, 0.163, 0.2049, 0.1462, 0.1627, 0.1398, 0.4534, 0.6598, 0.4604, 0.729, 0.531, 0.6944, 0.5235, 0.6418, 0.1599, 0.4984, 0.1599, 0.55, 0.2208, 0.5659, 0.219, 0.5041, 0.4404, 0.337, 0.4903, 0.3666, 0.5679, 0.2073, 0.4636, 0.2628, 0.09315, 0.4168, 0.1032, 0.4883, 0.1599, 0.4984, 0.1572, 0.4298, 0.4104, 0.2687, 0.4241, 0.2869, 0.4636, 0.2628, 0.4427, 0.2242, 0.6107, 0.2977, 0.6149, 0.2019, 0.5679, 0.2073, 0.58, 0.2967, 0.109, 0.8869, 0.09739, 0.8463, 0.09169, 0.859, 0.3855, 0.5621, 0.4119, 0.6212, 0.4262, 0.6118, 0.4029, 0.5614, 0.4131, 0.854, 0.3973, 0.8647, 0.4162, 0.9019, 0.4201, 0.8966, 0.836, 0.9309, 0.8581, 0.95, 0.8671, 0.9448, 0.8484, 0.923, 0.1455, 0.8965, 0.1426, 0.88, 0.109, 0.8869, 0.09899, 0.8925, 0.2903, 0.4498, 0.369, 0.4567, 0.3737, 0.3854, 0.2855, 0.3794, 0.9369, 0.8917, 0.9665, 0.9265, 0.9999, 0.8979, 0.9762, 0.8614, 0.4271, 0.4495, 0.4037, 0.5131, 0.4979, 0.516, 0.5073, 0.4613, 0.09786, 0.6868, 0.1055, 0.7437, 0.171, 0.7697, 0.1695, 0.723, 0.03154, 0.4776, 0.1032, 0.4883, 0.09315, 0.4168, 0.02601, 0.4072, 0.8689, 0.8993, 0.8915, 0.9273, 0.9369, 0.8917, 0.9102, 0.8565, 0.3854, 0.6866, 0.3751, 0.6454, 0.2826, 0.6584, 0.2865, 0.7211, 0.4159, 0.1756, 0.4427, 0.2242, 0.5145, 0.1379, 0.4529, 0.05683, 0.4159, 0.1756, 0.3744, 0.1584, 0.3709, 0.189, 0.1525, 0.9245, 0.1118, 0.965, 0.1564, 0.9903, 0.1741, 0.953, 0.1455, 0.8965, 0.1195, 0.9144, 0.1118, 0.965, 0.1525, 0.9245, 0.2233, 0.9889, 0.2748, 0.9605, 0.2434, 0.9253, 0.2146, 0.9454, 0.1525, 0.9245, 0.1741, 0.953, 0.2146, 0.9454, 0.1983, 0.9032, 0.1564, 0.9903, 0.2233, 0.9889, 0.2146, 0.9454, 0.1741, 0.953, 0.1983, 0.9032, 0.2146, 0.9454, 0.2434, 0.9253, 0.2495, 0.9004, 0.1455, 0.8965, 0.1525, 0.9245, 0.1983, 0.9032, 0.1992, 0.8627, 0.1992, 0.8627, 0.1983, 0.9032, 0.2495, 0.9004, 0.2435, 0.8519, 0.2435, 0.8519, 0.2495, 0.9004, 0.3028, 0.9045, 0.285, 0.8318, 0.2495, 0.9004, 0.2434, 0.9253, 0.2748, 0.9605, 0.3028, 0.9045, 0.1923, 0.2912, 0.187, 0.3596, 0.2497, 0.3745, 0.251, 0.2925, 0.09315, 0.4168, 0.08358, 0.3459, 0.013, 0.333, 0.02601, 0.4072, 0.2903, 0.4498, 0.2855, 0.3794, 0.2148, 0.3727, 0.2175, 0.4412, 0.1195, 0.9144, 0.09852, 0.9063, 0.1118, 0.965, 0.4005, 0.7326, 0.3854, 0.6866, 0.2865, 0.7211, 0.292, 0.7785, 0.0953, 0.6444, 0.09786, 0.6868, 0.1695, 0.723, 0.1644, 0.6709, 0.2826, 0.6584, 0.2238, 0.6719, 0.2253, 0.7034, 0.2865, 0.7211, 0.2238, 0.6719, 0.1644, 0.6709, 0.1695, 0.723, 0.2253, 0.7034, 0.04377, 0.7376, 0.1055, 0.7437, 0.09786, 0.6868, 0.04509, 0.6871, 0.09852, 0.9063, 0.1455, 0.8965, 0.09899, 0.8925, 0.1426, 0.88, 0.1455, 0.8965, 0.1992, 0.8627, 0.8484, 0.923, 0.8671, 0.9448, 0.8915, 0.9273, 0.8689, 0.8993, 0.7972, 0.8931, 0.8272, 0.9059, 0.8411, 0.8772, 0.8033, 0.8648, 0.8671, 0.9448, 0.894, 0.9931, 0.9243, 0.9693, 0.8915, 0.9273, 0.7701, 0.8916, 0.7972, 0.8931, 0.8033, 0.8648, 0.7653, 0.8617, 0.8272, 0.9059, 0.8484, 0.923, 0.8689, 0.8993, 0.8411, 0.8772, 0.7421, 0.8914, 0.7701, 0.8916, 0.7653, 0.8617, 0.7355, 0.8598, 0.24, 0.08816, 0.2831, 0.07918, 0.2766, 0.03309, 0.2402, 0.04076, 0.1224, 0.08352, 0.1684, 0.09187, 0.1708, 0.05228, 0.1314, 0.04232, 0.08646, 0.07163, 0.1224, 0.08352, 0.1314, 0.04232, 0.1046, 0.02762, 0.1684, 0.09187, 0.2024, 0.09525, 0.2019, 0.04847, 0.1708, 0.05228, 0.2024, 0.09525, 0.24, 0.08816, 0.2402, 0.04076, 0.2019, 0.04847, 0.2831, 0.07918, 0.3441, 0.07391, 0.3341, 0.02762, 0.2766, 0.03309, -0.003206, 0.4506, 0.02396, 0.4772, 0.03154, 0.4776, 0.02601, 0.4072, 0.04003, 0.541, 0.03154, 0.4776, 0.02396, 0.4772, -0.003206, 0.4506, 0.02396, 0.4772, 0.03154, 0.4776, 0.02601, 0.4072, 0.04003, 0.541, 0.03154, 0.4776, 0.02396, 0.4772, 0.3381, 0.8326, 0.292, 0.7785, 0.4005, 0.7326, 0.4323, 0.8043, 0.5899, 0.4693, 0.606, 0.4735, 0.5955, 0.5099, 0.5768, 0.5135, 0.1458, 0.8743, 0.162, 0.9435, 0.1339, 0.9854, 0.1379, 0.9003, 0.24, 0.08816, 0.2831, 0.07918, 0.2902, 0.1387, 0.2423, 0.1406, 0.1086, 0.1463, 0.1617, 0.1552, 0.1601, 0.1682, 0.1129, 0.1578, 0.4473, 0.8258, 0.4631, 0.827, 0.4885, 0.7843, 0.4733, 0.7826, 0.7355, 0.8598, 0.7159, 0.8087, 0.7715, 0.783, 0.7653, 0.8617, 0.8411, 0.8772, 0.8709, 0.8177, 0.9102, 0.8565, 0.8689, 0.8993, 0.03989, 0.5408, 0.03154, 0.4776, 0.1032, 0.4883, 0.1069, 0.5383, 0.8581, 0.95, 0.8671, 0.9448, 0.894, 0.9931, 0.8746, 0.9939, 0.4202, 0.675, 0.4363, 0.6683, 0.4415, 0.7409, 0.4246, 0.7549, 0.04917, 0.595, 0.03989, 0.5408, 0.1069, 0.5383, 0.1038, 0.598, 0.406, 0.4516, 0.4271, 0.4495, 0.4037, 0.5131, 0.3944, 0.4858, 0.8138, 0.9109, 0.8272, 0.9059, 0.8484, 0.923, 0.836, 0.9309, 0.2194, 0.8211, 0.2623, 0.8018, 0.285, 0.8318, 0.2435, 0.8519, 0.8315, 0.6869, 0.828, 0.6436, 0.8611, 0.6489, 0.8441, 0.6906, 0.5877, 0.5476, 0.5954, 0.5459, 0.5953, 0.584, 0.5883, 0.5858, 0.4753, 0.8278, 0.5806, 0.8441, 0.6063, 0.8131, 0.4988, 0.7854, 0.4037, 0.5131, 0.4979, 0.516, 0.4915, 0.5588, 0.4029, 0.5614, 0.4514, 0.9522, 0.4814, 0.9534, 0.4629, 0.9082, 0.4377, 0.9076, 0.3195, 0.3658, 0.3071, 0.2706, 0.3482, 0.2532, 0.3513, 0.3506, 0.6705, 0.772, 0.7902, 0.6546, 0.8083, 0.6846, 0.7159, 0.8087, 0.5955, 0.5099, 0.6034, 0.5095, 0.5954, 0.5459, 0.5877, 0.5476, 0.06773, 0.1411, 0.07204, 0.1234, 0.1118, 0.1302, 0.1086, 0.1463, 0.1129, 0.1578, 0.1601, 0.1682, 0.1418, 0.2679, 0.08811, 0.251, 0.5806, 0.8441, 0.6288, 0.8535, 0.6433, 0.834, 0.6063, 0.8131, 0.4119, 0.6212, 0.4262, 0.6118, 0.4534, 0.6598, 0.4363, 0.6683, 0.5145, 0.1379, 0.5362, 0.1087, 0.5904, 0.1772, 0.5679, 0.2073, 0.5743, 0.4176, 0.5445, 0.3979, 0.58, 0.2967, 0.6107, 0.2977, 0.1158, 0.8081, 0.144, 0.8119, 0.1412, 0.8461, 0.101, 0.8297, 0.287, 0.5132, 0.3639, 0.5251, 0.363, 0.5651, 0.2873, 0.5636, 0.1923, 0.2912, 0.199, 0.1758, 0.2403, 0.1691, 0.251, 0.2925, 0.109, 0.8869, 0.09899, 0.8925, 0.08581, 0.8566, 0.09169, 0.859, 0.4001, 0.9471, 0.4288, 0.9469, 0.4346, 0.9709, 0.04509, 0.6871, 0.04527, 0.6415, 0.0953, 0.6444, 0.09786, 0.6868, 0.8441, 0.6906, 0.8611, 0.6489, 0.89, 0.6826, 0.8612, 0.6984, 0.199, 0.1758, 0.2051, 0.163, 0.2417, 0.1568, 0.2403, 0.1691, 0.03683, 0.2388, 0.08811, 0.251, 0.06071, 0.3412, 0.0031, 0.3242, 0.3677, 0.6059, 0.2902, 0.6204, 0.2873, 0.5636, 0.363, 0.5651, 0.6823, 0.7346, 0.794, 0.6244, 0.7902, 0.6546, 0.6705, 0.772, 0.3773, 0.9704, 0.3303, 0.9477, 0.3777, 0.9549, 0.6071, 0.9363, 0.6411, 0.9214, 0.636, 0.9025, 0.593, 0.9115, 0.4753, 0.8278, 0.4631, 0.827, 0.4624, 0.8661, 0.4736, 0.8681, 0.6288, 0.8535, 0.6702, 0.8601, 0.6757, 0.8456, 0.6433, 0.834, 0.1341, 0.7845, 0.1966, 0.8265, 0.144, 0.8119, 0.1158, 0.8081, 0.06908, 0.1544, 0.1129, 0.1578, 0.08811, 0.251, 0.03683, 0.2388, 0.2051, 0.163, 0.2049, 0.1462, 0.2423, 0.1406, 0.2417, 0.1568, 0.6218, 0.4412, 0.6279, 0.4453, 0.6131, 0.4755, 0.606, 0.4735, 0.06773, 0.1411, 0.1086, 0.1463, 0.1129, 0.1578, 0.06908, 0.1544, 0.144, 0.8119, 0.1966, 0.8265, 0.1412, 0.8461, 0.4262, 0.6118, 0.5015, 0.6003, 0.5235, 0.6418, 0.4534, 0.6598, 0.04527, 0.6415, 0.04917, 0.595, 0.1038, 0.598, 0.0953, 0.6444, 0.4736, 0.8681, 0.5783, 0.8766, 0.5806, 0.8441, 0.4753, 0.8278, 0.8709, 0.8177, 0.9248, 0.7925, 0.9516, 0.8288, 0.9102, 0.8565, 0.2423, 0.1406, 0.2902, 0.1387, 0.2417, 0.1568, 0.4012, 0.821, 0.4131, 0.854, 0.3973, 0.8647, 0.3548, 0.8472, 0.4489, 0.8644, 0.4624, 0.8661, 0.4631, 0.827, 0.4473, 0.8258, 0.1069, 0.5383, 0.1599, 0.55, 0.1615, 0.615, 0.1038, 0.598, 0.199, 0.984, 0.1339, 0.9854, 0.162, 0.9435, 0.3517, 0.1573, 0.3822, 0.2467, 0.3482, 0.2532, 0.2238, 0.625, 0.2902, 0.6204, 0.2826, 0.6584, 0.2238, 0.6719, 0.7954, 0.9019, 0.7972, 0.8931, 0.8272, 0.9059, 0.8138, 0.9109, 0.1966, 0.8265, 0.1992, 0.8627, 0.1426, 0.88, 0.1412, 0.8461, 0.575, 0.593, 0.5883, 0.5858, 0.5867, 0.6282, 0.7653, 0.8617, 0.7715, 0.783, 0.8195, 0.7828, 0.8033, 0.8648, 0.8195, 0.7828, 0.8441, 0.6906, 0.8612, 0.6984, 0.8709, 0.8177, 0.3948, 0.4446, 0.406, 0.4516, 0.3944, 0.4858, 0.3842, 0.4618, 0.6171, 0.9688, 0.6552, 0.9599, 0.6411, 0.9214, 0.6071, 0.9363, 0.5692, 0.5581, 0.5877, 0.5476, 0.5883, 0.5858, 0.575, 0.593, 0.1627, 0.1398, 0.1684, 0.09187, 0.2024, 0.09525, 0.2049, 0.1462, 0.2208, 0.5659, 0.2873, 0.5636, 0.2902, 0.6204, 0.2238, 0.625, 0.4988, 0.7854, 0.6063, 0.8131, 0.6334, 0.7861, 0.5267, 0.7427, 0.1038, 0.598, 0.1615, 0.615, 0.1644, 0.6709, 0.0953, 0.6444, 0.4736, 0.8681, 0.4624, 0.8661, 0.4817, 0.9094, 0.492, 0.9103, 0.2175, 0.4412, 0.2903, 0.4498, 0.287, 0.5132, 0.219, 0.5041, 0.4629, 0.9082, 0.4817, 0.9094, 0.4624, 0.8661, 0.4489, 0.8644, 0.6195, 0.7767, 0.6126, 0.7262, 0.6475, 0.6832, 0.6909, 0.7002, 0.6823, 0.7346, 0.6705, 0.772, 0.6998, 0.8508, 0.6757, 0.8456, 0.6702, 0.8601, 0.6787, 0.8812, 0.3944, 0.4858, 0.4037, 0.5131, 0.4029, 0.5614, 0.3855, 0.5621, 0.5267, 0.7427, 0.5186, 0.7381, 0.4885, 0.7843, 0.4988, 0.7854, 0.5063, 0.9522, 0.6071, 0.9363, 0.593, 0.9115, 0.492, 0.9103, 0.2403, 0.1691, 0.2417, 0.1568, 0.2934, 0.1713, 0.4915, 0.5588, 0.5692, 0.5581, 0.575, 0.593, 0.5015, 0.6003, 0.09708, 0.8487, 0.09169, 0.859, 0.08581, 0.8566, 0.09367, 0.8459, 0.3482, 0.2532, 0.3822, 0.2467, 0.421, 0.3345, 0.3513, 0.3506, 0.4201, 0.8966, 0.4288, 0.9469, 0.4001, 0.9471, 0.4162, 0.9019, 0.6104, 0.6244, 0.6279, 0.6576, 0.6213, 0.6606, 0.3071, 0.2706, 0.2934, 0.1713, 0.3517, 0.1573, 0.3482, 0.2532, 0.1032, 0.4883, 0.1599, 0.4984, 0.1599, 0.55, 0.1069, 0.5383, 0.1418, 0.2679, 0.1923, 0.2912, 0.187, 0.3596, 0.1265, 0.3372, 0.432, 0.8643, 0.4489, 0.8644, 0.4473, 0.8258, 0.4342, 0.8247, 0.4363, 0.6683, 0.4534, 0.6598, 0.4604, 0.729, 0.4415, 0.7409, 0.3517, 0.1573, 0.2934, 0.1713, 0.3527, 0.1444, 0.5274, 0.4149, 0.6082, 0.4318, 0.5899, 0.4693, 0.5073, 0.4613, 0.492, 0.9103, 0.593, 0.9115, 0.5783, 0.8766, 0.4736, 0.8681, 0.636, 0.9025, 0.6681, 0.9036, 0.6787, 0.8812, 0.6233, 0.8785, 0.6475, 0.6832, 0.7342, 0.5928, 0.7743, 0.6015, 0.6909, 0.7002, 0.251, 0.2925, 0.2403, 0.1691, 0.2934, 0.1713, 0.3071, 0.2706, 0.1418, 0.2679, 0.1265, 0.3372, 0.06071, 0.3412, 0.08811, 0.251, 0.5129, 0.9988, 0.6171, 0.9688, 0.6071, 0.9363, 0.5063, 0.9522, 0.6433, 0.834, 0.6757, 0.8456, 0.6998, 0.8508, 0.6664, 0.8089, 0.1118, 0.1302, 0.1627, 0.1398, 0.1617, 0.1552, 0.1086, 0.1463, 0.8915, 0.9273, 0.9369, 0.8917, 0.9665, 0.9265, 0.9243, 0.9693, 0.7159, 0.8087, 0.8083, 0.6846, 0.8315, 0.6869, 0.7715, 0.783, 0.4988, 0.7854, 0.4885, 0.7843, 0.4631, 0.827, 0.4753, 0.8278, 0.5783, 0.8766, 0.6233, 0.8785, 0.6288, 0.8535, 0.5806, 0.8441, 0.4456, 0.4019, 0.5274, 0.4149, 0.5073, 0.4613, 0.4271, 0.4495, 0.3709, 0.189, 0.4159, 0.1756, 0.4427, 0.2242, 0.4104, 0.2687, 0.7715, 0.783, 0.8315, 0.6869, 0.8441, 0.6906, 0.8195, 0.7828, 0.4509, 0.7813, 0.4733, 0.7826, 0.4973, 0.7325, 0.4619, 0.7368, 0.426, 0.3885, 0.4456, 0.4019, 0.4271, 0.4495, 0.406, 0.4516, 0.1224, 0.08352, 0.1684, 0.09187, 0.1627, 0.1398, 0.1118, 0.1302, 0.3842, 0.4618, 0.3944, 0.4858, 0.3855, 0.5621, 0.3687, 0.5603, 0.3751, 0.6454, 0.2826, 0.6584, 0.2902, 0.6204, 0.3677, 0.6059, 0.2497, 0.3745, 0.251, 0.2925, 0.3071, 0.2706, 0.3195, 0.3658, 0.8083, 0.6846, 0.7902, 0.6546, 0.828, 0.6436, 0.8315, 0.6869, 0.751, 0.9031, 0.7421, 0.8914, 0.7701, 0.8916, 0.7713, 0.9006, 0.1615, 0.615, 0.2238, 0.625, 0.2238, 0.6719, 0.1644, 0.6709, 0.6909, 0.7002, 0.7743, 0.6015, 0.794, 0.6244, 0.6823, 0.7346, 0.07204, 0.1234, 0.08646, 0.07163, 0.1224, 0.08352, 0.1118, 0.1302, 0.3687, 0.5603, 0.3855, 0.5621, 0.4119, 0.6212, 0.3938, 0.6296, 0.2049, 0.1462, 0.2024, 0.09525, 0.24, 0.08816, 0.2423, 0.1406, 0.7713, 0.9006, 0.7701, 0.8916, 0.7972, 0.8931, 0.7954, 0.9019, 0.1601, 0.1682, 0.1617, 0.1552, 0.2051, 0.163, 0.199, 0.1758, 0.1599, 0.55, 0.2208, 0.5659, 0.2238, 0.625, 0.1615, 0.615, 0.219, 0.5041, 0.287, 0.5132, 0.2873, 0.5636, 0.2208, 0.5659, 0.4903, 0.3666, 0.5679, 0.2073, 0.58, 0.2967, 0.5445, 0.3979, 0.4377, 0.9076, 0.4629, 0.9082, 0.4489, 0.8644, 0.432, 0.8643, 0.5073, 0.4613, 0.5899, 0.4693, 0.5768, 0.5135, 0.4979, 0.516, 0.1418, 0.2679, 0.1601, 0.1682, 0.199, 0.1758, 0.1923, 0.2912, 0.4529, 0.05683, 0.5362, 0.1087, 0.5145, 0.1379, 0.4428, 0.01782, 0.4529, 0.05683, 0.3721, 0.04264, 0.3734, 0.002114, 0.5499, 0.09623, 0.5362, 0.1087, 0.4529, 0.05683, 0.4428, 0.01782, 0.6411, 0.9214, 0.669, 0.917, 0.6681, 0.9036, 0.636, 0.9025, 0.6082, 0.4318, 0.6218, 0.4412, 0.606, 0.4735, 0.5899, 0.4693, 0.5235, 0.6418, 0.5867, 0.6282, 0.6059, 0.6666, 0.531, 0.6944, 0.6059, 0.6666, 0.5867, 0.6282, 0.6213, 0.6606, 0.593, 0.9115, 0.636, 0.9025, 0.6233, 0.8785, 0.5783, 0.8766, 0.2253, 0.7034, 0.2265, 0.7337, 0.171, 0.7697, 0.1695, 0.723, 0.5015, 0.6003, 0.575, 0.593, 0.5867, 0.6282, 0.5235, 0.6418, 0.4828, 1.005, 0.5047, 1.003, 0.4978, 0.9532, 0.4814, 0.9534, 0.492, 0.9103, 0.4817, 0.9094, 0.4978, 0.9532, 0.5063, 0.9522, 0.4814, 0.9534, 0.4978, 0.9532, 0.4817, 0.9094, 0.4629, 0.9082, 0.1412, 0.8461, 0.1426, 0.88, 0.109, 0.8869, 0.09708, 0.8487, 0.09367, 0.8459, 0.101, 0.8297, 0.9102, 0.8565, 0.9516, 0.8288, 0.9762, 0.8614, 0.9369, 0.8917, 0.2903, 0.4498, 0.3692, 0.4568, 0.3639, 0.5251, 0.287, 0.5132, 0.2902, 0.1387, 0.2831, 0.07918, 0.3441, 0.07391, 0.3498, 0.1265, 0.1966, 0.8265, 0.2194, 0.8211, 0.2435, 0.8519, 0.1992, 0.8627, 0.4029, 0.5614, 0.4915, 0.5588, 0.5015, 0.6003, 0.4262, 0.6118, 0.6149, 0.2019, 0.5679, 0.2073, 0.5904, 0.1772, 0.606, 0.1707, 0.669, 0.917, 0.6916, 0.918, 0.6787, 0.8812, 0.6681, 0.9036, 0.2902, 0.1387, 0.3498, 0.1265, 0.3527, 0.1444, 0.09315, 0.4168, 0.08358, 0.3459, 0.1584, 0.3704, 0.1572, 0.4298, 0.5063, 0.9522, 0.4978, 0.9532, 0.5047, 1.003, 0.5129, 0.9988, 0.3744, 0.1584, 0.3721, 0.04264, 0.4529, 0.05683, 0.4159, 0.1756, 0.606, 0.1707, 0.5904, 0.1772, 0.5362, 0.1087, 0.5499, 0.09623, 0.4636, 0.2628, 0.4427, 0.2242, 0.5145, 0.1379, 0.5679, 0.2073, 0.4342, 0.8247, 0.4473, 0.8258, 0.4733, 0.7826, 0.4509, 0.7813, 0.3938, 0.6296, 0.4119, 0.6212, 0.4363, 0.6683, 0.4202, 0.675, 0.5768, 0.5135, 0.5955, 0.5099, 0.5877, 0.5476, 0.5692, 0.5581, 0.1572, 0.4298, 0.2175, 0.4412, 0.219, 0.5041, 0.1599, 0.4984, 0.1572, 0.4298, 0.1584, 0.3704, 0.2148, 0.3727, 0.2175, 0.4412, 0.2865, 0.7211, 0.292, 0.7785, 0.2265, 0.7337, 0.2253, 0.7034, 0.4733, 0.7826, 0.4885, 0.7843, 0.5186, 0.7381, 0.4973, 0.7325, 0.09852, 0.9063, 0.1455, 0.8965, 0.1195, 0.9144, 0.8033, 0.8648, 0.8195, 0.7828, 0.8709, 0.8177, 0.8411, 0.8772, 0.8709, 0.8177, 0.8612, 0.6984, 0.89, 0.6826, 0.9248, 0.7925, 0.6233, 0.8785, 0.6787, 0.8812, 0.6702, 0.8601, 0.6288, 0.8535, 0.6063, 0.8131, 0.6433, 0.834, 0.6664, 0.8089, 0.6334, 0.7861, 0.0438, 0.7521, 0.04377, 0.7376, 0.1055, 0.7437, 0.1018, 0.7593, 0.4073, 0.3757, 0.426, 0.3885, 0.406, 0.4516, 0.3948, 0.4446, 0.4979, 0.516, 0.5768, 0.5135, 0.5692, 0.5581, 0.4915, 0.5588, 0.606, 0.4735, 0.6131, 0.4755, 0.6034, 0.5095, 0.5955, 0.5099, 0.1055, 0.7437, 0.171, 0.7697, 0.2007, 0.8221, 0.1018, 0.7593, 0.4498, 0.9948, 0.4828, 1.005, 0.4814, 0.9534, 0.4514, 0.9522, 0.5883, 0.5858, 0.5953, 0.584, 0.6104, 0.6244, 0.4404, 0.337, 0.4246, 0.3319, 0.4241, 0.2869, 0.4636, 0.2628, 0.6552, 0.9599, 0.6916, 0.918, 0.669, 0.917, 0.6411, 0.9214, 0.3773, 0.9704, 0.3777, 0.9549, 0.4001, 0.9471, 0.4346, 0.9709, 0.1617, 0.1552, 0.1627, 0.1398, 0.2049, 0.1462, 0.2051, 0.163, 0.4534, 0.6598, 0.5235, 0.6418, 0.531, 0.6944, 0.4604, 0.729, 0.1599, 0.4984, 0.219, 0.5041, 0.2208, 0.5659, 0.1599, 0.55, 0.4404, 0.337, 0.4636, 0.2628, 0.5679, 0.2073, 0.4903, 0.3666, 0.09315, 0.4168, 0.1572, 0.4298, 0.1599, 0.4984, 0.1032, 0.4883, 0.4104, 0.2687, 0.4427, 0.2242, 0.4636, 0.2628, 0.4241, 0.2869, 0.6107, 0.2977, 0.58, 0.2967, 0.5679, 0.2073, 0.6149, 0.2019, 0.109, 0.8869, 0.09169, 0.859, 0.09708, 0.8487, 0.3855, 0.5621, 0.4029, 0.5614, 0.4262, 0.6118, 0.4119, 0.6212, 0.4131, 0.854, 0.4201, 0.8966, 0.4162, 0.9019, 0.3973, 0.8647, 0.836, 0.9309, 0.8484, 0.923, 0.8671, 0.9448, 0.8581, 0.95, 0.1455, 0.8965, 0.09899, 0.8925, 0.109, 0.8869, 0.1426, 0.88, 0.2903, 0.4498, 0.2855, 0.3794, 0.3737, 0.3854, 0.369, 0.4567, 0.9369, 0.8917, 0.9762, 0.8614, 0.9999, 0.8979, 0.9665, 0.9265, 0.4271, 0.4495, 0.5073, 0.4613, 0.4979, 0.516, 0.4037, 0.5131, 0.09786, 0.6868, 0.1695, 0.723, 0.171, 0.7697, 0.1055, 0.7437, 0.03154, 0.4776, 0.02601, 0.4072, 0.09315, 0.4168, 0.1032, 0.4883, 0.8689, 0.8993, 0.9102, 0.8565, 0.9369, 0.8917, 0.8915, 0.9273, 0.3854, 0.6866, 0.2865, 0.7211, 0.2826, 0.6584, 0.3751, 0.6454, 0.4159, 0.1756, 0.4529, 0.05683, 0.5145, 0.1379, 0.4427, 0.2242, 0.4159, 0.1756, 0.3709, 0.189, 0.3744, 0.1584, 0.1525, 0.9245, 0.1741, 0.953, 0.1564, 0.9903, 0.1118, 0.965, 0.1455, 0.8965, 0.1525, 0.9245, 0.1118, 0.965, 0.1195, 0.9144, 0.2233, 0.9889, 0.2146, 0.9454, 0.2434, 0.9253, 0.2748, 0.9605, 0.1525, 0.9245, 0.1983, 0.9032, 0.2146, 0.9454, 0.1741, 0.953, 0.1564, 0.9903, 0.1741, 0.953, 0.2146, 0.9454, 0.2233, 0.9889, 0.1983, 0.9032, 0.2495, 0.9004, 0.2434, 0.9253, 0.2146, 0.9454, 0.1455, 0.8965, 0.1992, 0.8627, 0.1983, 0.9032, 0.1525, 0.9245, 0.1992, 0.8627, 0.2435, 0.8519, 0.2495, 0.9004, 0.1983, 0.9032, 0.2435, 0.8519, 0.285, 0.8318, 0.3028, 0.9045, 0.2495, 0.9004, 0.2495, 0.9004, 0.3028, 0.9045, 0.2748, 0.9605, 0.2434, 0.9253, 0.1923, 0.2912, 0.251, 0.2925, 0.2497, 0.3745, 0.187, 0.3596, 0.09315, 0.4168, 0.02601, 0.4072, 0.013, 0.333, 0.08358, 0.3459, 0.2903, 0.4498, 0.2175, 0.4412, 0.2148, 0.3727, 0.2855, 0.3794, 0.1195, 0.9144, 0.1118, 0.965, 0.09852, 0.9063, 0.4005, 0.7326, 0.292, 0.7785, 0.2865, 0.7211, 0.3854, 0.6866, 0.0953, 0.6444, 0.1644, 0.6709, 0.1695, 0.723, 0.09786, 0.6868, 0.2826, 0.6584, 0.2865, 0.7211, 0.2253, 0.7034, 0.2238, 0.6719, 0.2238, 0.6719, 0.2253, 0.7034, 0.1695, 0.723, 0.1644, 0.6709, 0.04377, 0.7376, 0.04509, 0.6871, 0.09786, 0.6868, 0.1055, 0.7437, 0.09852, 0.9063, 0.09899, 0.8925, 0.1455, 0.8965, 0.1426, 0.88, 0.1992, 0.8627, 0.1455, 0.8965, 0.8484, 0.923, 0.8689, 0.8993, 0.8915, 0.9273, 0.8671, 0.9448, 0.7972, 0.8931, 0.8033, 0.8648, 0.8411, 0.8772, 0.8272, 0.9059, 0.8671, 0.9448, 0.8915, 0.9273, 0.9243, 0.9693, 0.894, 0.9931, 0.7701, 0.8916, 0.7653, 0.8617, 0.8033, 0.8648, 0.7972, 0.8931, 0.8272, 0.9059, 0.8411, 0.8772, 0.8689, 0.8993, 0.8484, 0.923, 0.7421, 0.8914, 0.7355, 0.8598, 0.7653, 0.8617, 0.7701, 0.8916, 0.24, 0.08816, 0.2402, 0.04076, 0.2766, 0.03309, 0.2831, 0.07918, 0.1224, 0.08352, 0.1314, 0.04232, 0.1708, 0.05228, 0.1684, 0.09187, 0.08646, 0.07163, 0.1046, 0.02762, 0.1314, 0.04232, 0.1224, 0.08352, 0.1684, 0.09187, 0.1708, 0.05228, 0.2019, 0.04847, 0.2024, 0.09525, 0.2024, 0.09525, 0.2019, 0.04847, 0.2402, 0.04076, 0.24, 0.08816, 0.2831, 0.07918, 0.2766, 0.03309, 0.3341, 0.02762, 0.3441, 0.07391, -0.003206, 0.4506, 0.02601, 0.4072, 0.03154, 0.4776, 0.02396, 0.4772, 0.04003, 0.541, 0.02396, 0.4772, 0.03154, 0.4776, 0.9857, 0.1961, 0.9133, 0.2975, 0.8697, 0.2343, 0.9857, 0.1961, 0.9753, 0.3221, 0.9133, 0.2975, 0.9857, 0.196, 0.9133, 0.2975, 0.9753, 0.3219, 0.9857, 0.196, 0.8697, 0.2343, 0.9133, 0.2975, 0.9857, 0.196, 0.8701, 0.1565, 0.8697, 0.2343, 0.9857, 0.196, 0.9144, 0.09375, 0.8701, 0.1565, 0.9857, 0.196, 0.9857, 0.07007, 0.9144, 0.09375, 0.9857, 0.1961, 0.9144, 0.09375, 0.9857, 0.07013, 0.9857, 0.1961, 0.8701, 0.1565, 0.9144, 0.09375, 0.9857, 0.1961, 0.8697, 0.2343, 0.8701, 0.1565, 0.8245, 0.5545, 0.8819, 0.6356, 0.9753, 0.5069, 0.8819, 0.6356, 0.9753, 0.667, 0.9753, 0.5069, 0.9753, 0.667, 0.8819, 0.6356, 0.9753, 0.5069, 0.8819, 0.6356, 0.8245, 0.5553, 0.9753, 0.5069, 0.8245, 0.5553, 0.8254, 0.456, 0.9753, 0.5069, 0.8254, 0.456, 0.8844, 0.3765, 0.9753, 0.5069, 0.8844, 0.3765, 0.9753, 0.3468, 0.9753, 0.5069, 0.9753, 0.3468, 0.8844, 0.3765, 0.9753, 0.5069, 0.8844, 0.3765, 0.8254, 0.456, 0.9753, 0.5069, 0.8254, 0.456, 0.8245, 0.5545, 0.9753, 0.5069, 0.3527, 0.1444, 0.2902, 0.1387, 0.2934, 0.1713, 0.2902, 0.1387, 0.3527, 0.1444, 0.2934, 0.1713, 0.5867, 0.6282, 0.6104, 0.6244, 0.5883, 0.5858, 0.2902, 0.1387, 0.2934, 0.1713, 0.2417, 0.1568, 0.5883, 0.5858, 0.6104, 0.6244, 0.5867, 0.6282, 0.2934, 0.1713, 0.2902, 0.1387, 0.2417, 0.1568, 0.5867, 0.6282, 0.6104, 0.6244, 0.6213, 0.6606, 0.5867, 0.6282, 0.6213, 0.6606, 0.6104, 0.6244])
me_untitled_000.materials.append(mat_mat_swordsman_patroller)
me_untitled_000.use_remesh_preserve_volume = False
me_untitled_000.use_remesh_preserve_attributes = False
me_untitled_000.use_mirror_vertex_groups = False
me_untitled_000.update()
me_stark_farmer_003 = bpy.data.meshes.new('STARK_farmer.003')
me_stark_farmer_003.from_pydata([], [], [])
_uv = me_stark_farmer_003.uv_layers.new(name='UVMap')
_uv.uv.foreach_set('vector', [])
_ca = me_stark_farmer_003.color_attributes.new('Col', 'BYTE_COLOR', 'CORNER')
_ca.data.foreach_set('color', [])
me_stark_farmer_003.materials.append(mat_nw_farmer)
me_stark_farmer_003.materials.append(mat_nw_farmer_accessories)
me_stark_farmer_003.use_remesh_preserve_volume = False
me_stark_farmer_003.use_remesh_preserve_attributes = False
me_stark_farmer_003.use_mirror_vertex_groups = False
me_stark_farmer_003.use_paint_bone_selection = False
me_stark_farmer_003.use_paint_mask = True
me_stark_farmer_003.update()
me_untitled_087 = bpy.data.meshes.new('Untitled.087')
me_untitled_087.from_pydata([(0.2162, 0.416, -1.018), (-0.04223, -0.03068, 0.1681), (-0.03991, -0.08068, 0.1977), (-0.0585, -0.08023, 0.1938), (-0.03836, -0.09689, 0.1419), (0.1771, 0.3796, -0.8347), (0.1809, 0.3134, -0.8609), (-0.004116, 0.1632, 0.008177), (-0.01079, -0.008588, 0.02008), (0.01079, 0.008588, -0.02008), (-0.01368, 0.009185, -0.02519), (0.01264, -0.124, -0.1057)], [], [(3, 2, 1), (2, 3, 4), (5, 0, 3), (3, 1, 5), (0, 6, 4), (4, 3, 0), (6, 0, 2), (2, 4, 6), (0, 5, 1), (1, 2, 0), (7, 8, 9), (7, 9, 10), (7, 10, 8), (8, 11, 9), (9, 11, 10), (10, 11, 8)])
me_untitled_087.polygons.foreach_set('use_smooth', [True] * 16)
_uv = me_untitled_087.uv_layers.new(name='UVMAP')
_uv.uv.foreach_set('vector', [0.01997, 0.9713, 0.01997, 0.9713, 0.008462, 0.9568, 0.01997, 0.9713, 0.01997, 0.9713, 0.03148, 0.9568, 0.01031, 0.5989, 0.02084, 0.5384, 0.01997, 0.9713, 0.01997, 0.9713, 0.008462, 0.9568, 0.01031, 0.5989, 0.02084, 0.5384, 0.03333, 0.5989, 0.03148, 0.9568, 0.03148, 0.9568, 0.01997, 0.9713, 0.02084, 0.5384, 0.03333, 0.5989, 0.02084, 0.5384, 0.01997, 0.9713, 0.01997, 0.9713, 0.03148, 0.9568, 0.03333, 0.5989, 0.02084, 0.5384, 0.01031, 0.5989, 0.008462, 0.9568, 0.008462, 0.9568, 0.01997, 0.9713, 0.02084, 0.5384, 0.08974, 0.7661, 0.03758, 0.8725, 0.06995, 0.8725, 0.08974, 0.7661, 0.06995, 0.8725, 0.06995, 0.8725, 0.08974, 0.7661, 0.06995, 0.8725, 0.03758, 0.8725, 0.03758, 0.8725, 0.08974, 0.9789, 0.06995, 0.8725, 0.06995, 0.8725, 0.08974, 0.9789, 0.06995, 0.8725, 0.06995, 0.8725, 0.08974, 0.9789, 0.03758, 0.8725])
me_untitled_087.materials.append(mat_mat_swordsman_patroller)
me_untitled_087.use_remesh_preserve_volume = False
me_untitled_087.use_remesh_preserve_attributes = False
me_untitled_087.use_mirror_vertex_groups = False
me_untitled_087.update()
arm_skeleton = bpy.data.armatures.new('Skeleton')  # bones are not reproduced

# ---- objects
ob_windcontroller = bpy.data.objects.new('WindController', None)
ob_field = bpy.data.objects.new('Field', None)
ob_camera = bpy.data.objects.new('Camera', cam_camera)
ob_armature = bpy.data.objects.new('Armature', arm_skeleton)
ob_cap = bpy.data.objects.new('cap', me_untitled_000)
ob_nw_tools = bpy.data.objects.new('NW_tools', me_stark_farmer_003)
ob_sword = bpy.data.objects.new('sword', me_untitled_087)

# ---- transforms, parenting, visibility, modifiers, constraints
ob_windcontroller.location = (-0.2663, 0.3138, 0.0516)
ob_windcontroller.empty_image_offset = (0.0, 0.0)
ob_windcontroller.lineart.crease_threshold = 0.0
ob_field.location = (0.01026, -3.203, 0.0146)
ob_field.rotation_euler = (-1.571, -0.0, 0.0)
ob_field.empty_display_type = 'SINGLE_ARROW'
ob_field.empty_image_offset = (0.0, 0.0)
ob_field.lineart.crease_threshold = 0.0
ob_camera.location = (7.481, -6.508, 5.344)
ob_camera.rotation_euler = (1.109, 0.0, 0.8149)
ob_camera.lock_rotations_4d = False
ob_camera.empty_display_type = 'ARROWS'
ob_camera.color = (0.0, 0.0, 0.0, 0.0)
ob_camera.display_type = 'WIRE'
ob_camera.lineart.crease_threshold = 0.0
ob_armature.location = (0.0, 0.0, 0.0)
ob_armature.hide_render = True
ob_armature.show_in_front = True
ob_armature.lineart.crease_threshold = 0.0
ob_cap.parent = ob_armature
ob_cap.location = (0.0, 0.0, 0.0)
ob_cap.lineart.crease_threshold = 0.0
_vg = ob_cap.vertex_groups.new(name='pelvis')
for _i, _w in zip([25, 26, 37, 40, 42, 49, 51, 53, 76, 82, 83, 84, 85, 86, 87, 137, 185, 186, 187, 188, 189, 190, 191, 192, 193, 194, 195, 217, 218, 219, 220, 221, 238, 239, 250, 253, 255, 262, 264, 266, 289, 295, 296, 297, 298, 299, 300, 350, 407, 409, 411, 414, 415, 416, 417, 424, 425, 426, 427, 428, 429, 430, 431, 432, 433, 434, 435, 436, 437, 464, 465, 466, 467, 468, 469, 471, 488], [0.06827, 0.2203, 0.008261, 0.1159, 0.03031, 0.03668, 0.06588, 0.008398, 0.09805, 0.1322, 0.05776, 0.309, 0.1657, 0.3601, 0.1343, 0.06049, 0.08151, 0.05631, 0.1291, 0.1497, 0.4651, 0.1306, 0.2091, 0.05103, 0.1401, 0.04878, 0.1034, 0.152, 0.06231, 0.07827, 0.07372, 0.0164, 0.06827, 0.2203, 0.008069, 0.1161, 0.03014, 0.03673, 0.06585, 0.008015, 0.09823, 0.1326, 0.0579, 0.3097, 0.1655, 0.3607, 0.1342, 0.06055, 0.08152, 0.1515, 0.07063, 0.1155, 0.495, 0.405, 0.6886, 0.09457, 0.1533, 0.02436, 0.05625, 0.1292, 0.1499, 0.4665, 0.1306, 0.2091, 0.7234, 0.05082, 0.1402, 0.0483, 0.1034, 0.152, 0.06231, 0.0782, 0.07372, 0.3656, 0.01759, 0.01633, 0.2116]): _vg.add([_i], _w, 'REPLACE')
_vg = ob_cap.vertex_groups.new(name='spine1')
for _i, _w in zip([26, 34, 36, 39, 40, 41, 42, 48, 50, 51, 54, 55, 60, 65, 84, 85, 86, 87, 121, 123, 150, 154, 185, 187, 188, 189, 190, 191, 192, 193, 194, 195, 217, 218, 220, 221, 222, 223, 224, 239, 247, 249, 252, 253, 254, 255, 261, 263, 264, 267, 268, 273, 278, 297, 298, 299, 300, 334, 336, 363, 367, 405, 406, 407, 408, 409, 410, 411, 416, 417, 418, 424, 425, 426, 428, 429, 430, 431, 432, 433, 434, 435, 436, 437, 464, 465, 467, 468, 469, 470, 471, 472, 473, 474, 488], [0.1037, 0.01148, 0.1207, 0.01023, 0.01112, 0.7108, 0.6233, 0.2307, 0.179, 0.7053, 0.6686, 0.2626, 0.06001, 0.06, 0.3247, 0.6873, 0.2558, 0.59, 0.1005, 0.008439, 0.08952, 0.1525, 0.02025, 0.1144, 0.09859, 0.218, 0.1651, 0.1006, 0.7543, 0.6472, 0.8092, 0.6693, 0.00445, 0.004438, 0.0132, 0.5848, 0.2338, 0.3431, 0.5048, 0.1037, 0.01142, 0.1207, 0.01074, 0.01104, 0.7121, 0.6241, 0.2306, 0.1789, 0.7058, 0.6698, 0.2628, 0.06001, 0.0601, 0.3248, 0.6886, 0.2557, 0.5911, 0.1004, 0.008383, 0.08949, 0.1527, 0.2134, 0.2722, 0.02024, 0.05258, 0.8102, 0.7648, 0.7016, 0.2158, 0.009076, 0.1178, 0.02432, 0.6382, 0.8966, 0.1143, 0.09858, 0.2177, 0.1651, 0.1006, 0.198, 0.7557, 0.6477, 0.8105, 0.6701, 0.004342, 0.004388, 0.01316, 0.006679, 0.5977, 0.2051, 0.5851, 0.2338, 0.3433, 0.5057, 0.09848]): _vg.add([_i], _w, 'REPLACE')
_vg = ob_cap.vertex_groups.new(name='spine2')
for _i, _w in zip([0, 1, 2, 3, 4, 5, 6, 7, 8, 9, 10, 11, 12, 13, 14, 15, 16, 17, 18, 19, 20, 21, 22, 23, 24, 27, 28, 30, 31, 32, 33, 34, 35, 36, 38, 39, 41, 42, 43, 48, 50, 51, 52, 54, 55, 58, 59, 60, 62, 64, 65, 84, 87, 121, 122, 123, 124, 125, 126, 127, 128, 129, 149, 150, 151, 153, 154, 192, 193, 194, 195, 209, 210, 221, 222, 223, 224, 225, 240, 241, 243, 244, 245, 246, 247, 248, 249, 251, 252, 254, 255, 256, 261, 263, 264, 265, 267, 268, 271, 272, 273, 275, 277, 278, 300, 334, 335, 336, 337, 338, 339, 340, 341, 342, 362, 363, 364, 366, 367, 398, 399, 401, 403, 404, 405, 406, 408, 410, 411, 412, 413, 418, 419, 420, 421, 422, 423, 425, 426, 434, 435, 436, 437, 451, 456, 469, 470, 471, 472, 473, 474, 475], [0.1764, 0.1681, 0.28, 0.2809, 0.284, 0.2767, 0.2817, 0.2786, 0.2853, 0.2694, 0.1777, 0.1694, 0.5599, 0.28, 0.2809, 0.2811, 0.2873, 0.2841, 0.2768, 0.2818, 0.2787, 0.2829, 0.3062, 0.2856, 0.2698, 0.1088, 0.1243, 0.01114, 0.02726, 0.2339, 0.6762, 0.2384, 0.5062, 0.3903, 0.1045, 0.07916, 0.1538, 0.1825, 0.1021, 0.5876, 0.6359, 0.1359, 0.06494, 0.1515, 0.3174, 0.04842, 0.1728, 0.1978, 0.07202, 0.007949, 0.09781, 0.0001448, 0.004159, 0.6426, 0.2675, 0.2563, 0.1758, 0.09261, 0.2333, 0.03787, 0.08646, 0.07789, 0.01143, 0.3029, 0.1524, 0.04738, 0.2052, 0.07156, 0.05732, 0.06705, 0.07496, 0.7274, 0.006961, 0.286, 0.4392, 0.3785, 0.2381, 0.04158, 0.1115, 0.127, 0.01189, 0.03041, 0.2345, 0.6793, 0.239, 0.5093, 0.3911, 0.1051, 0.08005, 0.1536, 0.1825, 0.1028, 0.5882, 0.6366, 0.1357, 0.06519, 0.1514, 0.3185, 0.049, 0.1737, 0.1983, 0.07214, 0.007995, 0.09822, 0.003844, 0.6434, 0.2683, 0.257, 0.1769, 0.09299, 0.2343, 0.03805, 0.08652, 0.07792, 0.01238, 0.3036, 0.1527, 0.04766, 0.206, 0.3609, 0.03317, 0.187, 0.121, 0.7436, 0.6501, 0.5978, 0.8201, 0.1945, 0.1334, 0.1163, 0.723, 0.7246, 0.6078, 0.678, 0.08665, 0.07884, 0.006795, 0.05309, 0.04316, 0.0713, 0.0572, 0.06674, 0.07481, 0.7286, 0.007146, 0.2815, 0.7336, 0.2861, 0.4406, 0.3792, 0.2385, 0.04255]): _vg.add([_i], _w, 'REPLACE')
_vg = ob_cap.vertex_groups.new(name='head')
for _i, _w in zip([27, 28, 29, 30, 31, 32, 33, 35, 43, 59, 121, 122, 123, 126, 127, 128, 129, 209, 210, 211, 212, 213, 214, 215, 216, 225, 240, 241, 242, 243, 244, 245, 246, 248, 256, 272, 334, 335, 336, 339, 340, 341, 342, 398, 399, 400, 401, 402, 403, 404, 412, 413, 418, 419, 420, 421, 422, 423, 451, 452, 453, 454, 455, 456, 457, 458, 459, 460, 461, 462, 463, 475], [0.8641, 0.8518, 0.9738, 0.9645, 0.9539, 0.7304, 0.2226, 0.3397, 0.8815, 0.002282, 0.009988, 0.03222, 0.002158, 0.05194, 0.9491, 0.9001, 0.91, 0.159, 0.967, 0.9945, 0.9957, 0.9838, 0.9887, 0.9789, 0.997, 0.9468, 0.861, 0.8487, 0.9724, 0.9641, 0.9521, 0.7297, 0.2204, 0.3374, 0.8808, 0.002387, 0.009681, 0.03147, 0.001683, 0.05194, 0.949, 0.9, 0.91, 0.5863, 0.9518, 0.9928, 0.7847, 0.9743, 0.8798, 0.1639, 0.8657, 0.04818, 0.0164, 0.2614, 0.09195, 0.8999, 0.9089, 0.9671, 0.1582, 0.997, 0.9893, 0.9976, 0.9815, 0.9668, 0.9993, 0.994, 0.9954, 0.9829, 0.9885, 0.9786, 0.9966, 0.9463]): _vg.add([_i], _w, 'REPLACE')
_vg = ob_cap.vertex_groups.new(name='up_arm.R')
for _i, _w in zip([0, 1, 2, 3, 4, 5, 6, 7, 8, 9, 10, 11, 12, 13, 14, 15, 16, 17, 18, 19, 20, 21, 22, 23, 24, 27, 33, 34, 35, 36, 38, 39, 41, 42, 44, 45, 46, 47, 48, 50, 52, 54, 55, 56, 57, 58, 59, 60, 61, 62, 63, 64, 65, 104, 105, 106, 107, 108, 121, 122, 123, 124, 125, 126, 131, 132, 133, 134, 135, 149, 150, 151, 152, 153, 154, 168, 169, 170, 171, 172, 173, 174, 175, 176, 177, 178, 179, 181, 183, 184, 192, 194, 195, 203, 204, 205, 206, 207, 208, 209, 221, 222, 223, 224, 404, 405, 406, 408, 413, 418, 419, 420, 470], [0.7239, 0.7485, 0.3806, 0.3707, 0.3877, 0.4087, 0.3781, 0.394, 0.4205, 0.45, 0.1007, 0.0844, 0.2205, 0.3409, 0.3498, 0.3602, 0.3571, 0.3296, 0.316, 0.3416, 0.3289, 0.3593, 0.3476, 0.2955, 0.2819, 0.001664, 0.09276, 0.7034, 0.1509, 0.4599, 0.8791, 0.8839, 0.08865, 0.1033, 0.8084, 0.7851, 0.9017, 0.9464, 0.1275, 0.1293, 0.9285, 0.1217, 0.3977, 0.857, 0.8307, 0.9364, 0.775, 0.7239, 0.9872, 0.9086, 0.9742, 0.9646, 0.8327, 0.6664, 0.6466, 0.5966, 0.5465, 0.507, 0.1995, 0.6645, 0.6804, 0.816, 0.8968, 0.6845, 0.5242, 0.3011, 0.5032, 0.4585, 0.3907, 0.9543, 0.5832, 0.8088, 0.9711, 0.9436, 0.6267, 0.2136, 0.01314, 0.1723, 0.1137, 0.06727, 0.3809, 0.4497, 0.1591, 0.2729, 0.09726, 0.1727, 0.1078, 0.4127, 0.3501, 0.05235, 0.04464, 0.01816, 0.0228, 0.9968, 0.9777, 0.9899, 0.9601, 0.9401, 0.9717, 0.08627, 0.04128, 0.3059, 0.2342, 0.2216, 0.02013, 0.04421, 0.03517, 0.05932, 0.1072, 0.05555, 0.06443, 0.1113, 0.003641]): _vg.add([_i], _w, 'REPLACE')
_vg = ob_cap.vertex_groups.new(name='low_arm_R')
for _i, _w in zip([44, 45, 46, 47, 56, 57, 66, 67, 68, 69, 70, 71, 104, 105, 106, 107, 108, 109, 110, 111, 112, 113, 114, 115, 116, 117, 118, 119, 120, 130, 131, 132, 133, 134, 135, 167, 168, 169, 170, 171, 172, 173, 174, 175, 176, 177, 178, 179, 180, 181, 182, 183, 184, 207], [0.1881, 0.2118, 0.09797, 0.05354, 0.141, 0.1684, 0.991, 0.9944, 0.9847, 1.003, 0.9834, 0.9976, 0.3333, 0.3521, 0.4015, 0.4519, 0.4925, 0.9981, 0.9983, 0.9985, 1.0, 0.997, 0.9993, 0.9995, 0.9995, 0.9998, 0.9999, 0.9996, 0.9997, 0.98, 0.4748, 0.6986, 0.4964, 0.5401, 0.6082, 0.9963, 0.7862, 0.9684, 0.8276, 0.886, 0.9326, 0.619, 0.5501, 0.8405, 0.7264, 0.9025, 0.8269, 0.892, 0.9931, 0.5866, 0.9957, 0.6495, 0.9476, 0.002458]): _vg.add([_i], _w, 'REPLACE')
_vg = ob_cap.vertex_groups.new(name='up_arm.L')
for _i, _w in zip([0, 1, 2, 3, 4, 5, 6, 7, 8, 9, 10, 11, 12, 13, 14, 15, 16, 17, 18, 19, 20, 21, 22, 23, 24, 240, 246, 247, 248, 249, 251, 252, 254, 255, 257, 258, 259, 260, 261, 263, 265, 267, 268, 269, 270, 271, 272, 273, 274, 275, 276, 277, 278, 317, 318, 319, 320, 321, 334, 335, 336, 337, 338, 339, 344, 345, 346, 347, 348, 362, 363, 364, 365, 366, 367, 381, 382, 383, 384, 385, 386, 387, 388, 389, 390, 391, 392, 394, 396, 397, 404, 405, 406, 408, 413, 418, 419, 420, 434, 436, 437, 445, 446, 447, 448, 449, 450, 451, 470, 471, 472, 473, 474], [0.09966, 0.08339, 0.3395, 0.3484, 0.3283, 0.3146, 0.3402, 0.3275, 0.2942, 0.2806, 0.7216, 0.7462, 0.2196, 0.3791, 0.3693, 0.3587, 0.3556, 0.3862, 0.4072, 0.3766, 0.3924, 0.3578, 0.3462, 0.4189, 0.4483, 0.00231, 0.09197, 0.703, 0.1501, 0.4593, 0.8788, 0.8827, 0.08798, 0.1028, 0.8068, 0.7845, 0.8966, 0.9454, 0.127, 0.1289, 0.9284, 0.1209, 0.3966, 0.8529, 0.8299, 0.9361, 0.7738, 0.7235, 0.9869, 0.9086, 0.9742, 0.9647, 0.8322, 0.6423, 0.6386, 0.5944, 0.5459, 0.5066, 0.1991, 0.664, 0.6799, 0.8155, 0.8967, 0.6834, 0.5144, 0.3011, 0.4645, 0.456, 0.39, 0.9537, 0.5826, 0.8085, 0.9712, 0.9436, 0.6258, 0.2073, 0.01344, 0.1556, 0.112, 0.06694, 0.3409, 0.3629, 0.1572, 0.2706, 0.09692, 0.1723, 0.1081, 0.4048, 0.343, 0.05265, 0.01985, 0.04392, 0.03488, 0.0592, 0.107, 0.0554, 0.06427, 0.1111, 0.0438, 0.01742, 0.02227, 0.9967, 0.9775, 0.9897, 0.9599, 0.9399, 0.9715, 0.08585, 0.003462, 0.04072, 0.3047, 0.2335, 0.2206]): _vg.add([_i], _w, 'REPLACE')
_vg = ob_cap.vertex_groups.new(name='low_arm_L')
for _i, _w in zip([257, 258, 259, 260, 269, 270, 279, 280, 281, 282, 283, 284, 317, 318, 319, 320, 321, 322, 323, 324, 325, 326, 327, 328, 329, 330, 331, 332, 333, 343, 344, 345, 346, 347, 348, 380, 381, 382, 383, 384, 385, 386, 387, 388, 389, 390, 391, 392, 393, 394, 395, 396, 397, 449, 489, 490, 491, 492, 493, 494, 495, 496, 497, 498, 499, 500], [0.1898, 0.2124, 0.1031, 0.05453, 0.1452, 0.1691, 0.9911, 0.9944, 0.9857, 1.002, 0.984, 0.9973, 0.3574, 0.3601, 0.4038, 0.4525, 0.4929, 0.9982, 0.9983, 0.9986, 1.0, 0.9971, 0.9993, 0.9995, 0.9995, 0.9998, 0.9999, 0.9996, 0.9997, 0.9805, 0.4845, 0.6985, 0.5352, 0.5427, 0.6089, 0.9963, 0.7925, 0.9682, 0.8444, 0.8877, 0.9329, 0.659, 0.6369, 0.8424, 0.7286, 0.9028, 0.8273, 0.8918, 0.9943, 0.5945, 0.9947, 0.6565, 0.9473, 0.002792, 1.0, 1.0, 1.0, 1.0, 1.0, 1.0, 1.0, 1.0, 1.0, 1.0, 1.0, 1.0]): _vg.add([_i], _w, 'REPLACE')
_vg = ob_cap.vertex_groups.new(name='up_leg.L')
for _i, _w in zip([25, 26, 40, 49, 76, 82, 86, 137, 185, 186, 188, 191, 193, 198, 217, 218, 219, 220, 238, 239, 250, 253, 255, 262, 264, 266, 267, 285, 286, 287, 288, 289, 295, 296, 297, 298, 299, 300, 312, 313, 314, 315, 316, 349, 350, 355, 368, 369, 370, 371, 372, 373, 374, 375, 376, 377, 378, 379, 407, 411, 414, 415, 416, 417, 424, 425, 427, 428, 429, 430, 431, 432, 433, 434, 435, 436, 437, 438, 439, 440, 441, 442, 443, 444, 464, 465, 466, 467, 468, 483, 486, 488], [0.4525, 0.3324, 0.003971, 0.07703, 0.3334, 0.07099, 0.05764, 0.2356, 0.2411, 0.06576, 0.07425, 0.305, 0.01371, 0.0007013, 0.09692, 0.1418, 0.06226, 0.195, 0.4525, 0.3324, 0.9298, 0.8247, 0.02492, 0.8557, 0.04492, 0.9361, 0.005208, 0.9315, 0.9582, 0.9532, 0.9094, 0.5596, 0.7878, 0.9087, 0.3071, 0.1073, 0.2994, 0.2226, 0.9859, 0.9833, 0.959, 0.9605, 0.974, 0.9339, 0.6813, 0.9724, 0.08803, 0.1447, 0.09315, 0.1391, 0.1015, 0.1572, 0.8448, 0.8506, 0.8932, 0.8168, 0.8368, 0.8993, 0.638, 0.01825, 0.4374, 0.2469, 0.1784, 0.1404, 0.4317, 0.07162, 0.8535, 0.7215, 0.6669, 0.2918, 0.6816, 0.3744, 0.02389, 0.06826, 0.1082, 0.01933, 0.09885, 0.9713, 0.9888, 0.9618, 0.9767, 0.9766, 0.9842, 0.9911, 0.7221, 0.7655, 0.8344, 0.6959, 0.3023, 0.003673, 0.002649, 0.3397]): _vg.add([_i], _w, 'REPLACE')
_vg = ob_cap.vertex_groups.new(name='low_leg.L')
for _i, _w in zip([285, 286, 287, 288, 290, 291, 292, 293, 294, 304, 314, 315, 316, 349, 351, 355, 356, 357, 358, 359, 360, 361, 368, 369, 370, 371, 372, 373, 374, 375, 376, 377, 378, 379, 476, 477, 478, 479, 480, 481, 482, 483, 484, 485, 486, 487], [0.06815, 0.03253, 0.04221, 0.08849, 0.051, 0.06963, 0.06421, 0.4848, 0.08843, 0.04082, 0.0258, 0.02648, 0.000946, 0.06488, 0.0708, 0.001908, 0.9883, 0.949, 0.98, 0.9751, 0.9363, 0.9536, 0.9112, 0.8535, 0.9048, 0.8584, 0.8979, 0.8398, 0.1549, 0.1486, 0.1064, 0.1817, 0.1624, 0.1004, 0.9555, 0.8807, 0.8954, 0.8687, 0.8659, 0.9506, 0.9879, 0.9579, 0.9585, 0.9702, 0.9603, 0.9818]): _vg.add([_i], _w, 'REPLACE')
_vg = ob_cap.vertex_groups.new(name='foot.L')
for _i, _w in zip([290, 291, 292, 293, 294, 301, 302, 303, 304, 305, 306, 307, 308, 309, 310, 311, 351, 352, 353, 354, 357, 360, 361, 476, 477, 478, 479, 480, 481], [0.9418, 0.887, 0.9304, 0.5031, 0.8398, 0.9021, 0.1906, 0.9512, 0.1054, 0.372, 0.9921, 1.003, 0.9943, 0.9931, 1.005, 0.996, 0.9088, 0.7561, 1.009, 1.02, 0.0215, 0.04261, 0.01091, 0.03476, 0.1126, 0.1024, 0.126, 0.1233, 0.04247]): _vg.add([_i], _w, 'REPLACE')
_vg = ob_cap.vertex_groups.new(name='up_leg.R')
for _i, _w in zip([25, 26, 37, 40, 42, 49, 51, 53, 54, 72, 73, 74, 75, 76, 82, 83, 84, 85, 86, 87, 99, 100, 101, 102, 103, 136, 137, 142, 155, 156, 157, 158, 159, 160, 161, 162, 163, 164, 165, 166, 185, 186, 187, 188, 189, 190, 191, 192, 193, 194, 195, 196, 197, 198, 199, 200, 201, 202, 217, 218, 219, 220, 233, 236, 238, 239, 253, 262, 289, 295, 299, 350, 407, 411, 414, 415, 416, 417, 424, 425, 427, 429, 432, 433, 435, 440, 464, 465, 466, 467, 468, 488], [0.4532, 0.3327, 0.9295, 0.8249, 0.02533, 0.8559, 0.04525, 0.9357, 0.005665, 0.931, 0.9575, 0.953, 0.9101, 0.5621, 0.7887, 0.9089, 0.3076, 0.108, 0.2998, 0.2232, 0.9856, 0.9832, 0.9596, 0.9606, 0.9736, 0.9348, 0.6821, 0.973, 0.08943, 0.1446, 0.09338, 0.1379, 0.1023, 0.1561, 0.8442, 0.8518, 0.8928, 0.8176, 0.837, 0.8981, 0.6383, 0.8534, 0.7214, 0.6671, 0.2927, 0.6815, 0.3747, 0.06868, 0.1085, 0.02004, 0.09922, 0.9716, 0.9889, 0.9623, 0.9771, 0.9766, 0.9841, 0.991, 0.7221, 0.7657, 0.8343, 0.6962, 0.002814, 0.001793, 0.4532, 0.3327, 0.004083, 0.07719, 0.3357, 0.0715, 0.05765, 0.2364, 0.2415, 0.01839, 0.4398, 0.2474, 0.1786, 0.1406, 0.4324, 0.07173, 0.06581, 0.07434, 0.3053, 0.0241, 0.0137, 0.001479, 0.09696, 0.142, 0.06227, 0.1953, 0.3024, 0.34]): _vg.add([_i], _w, 'REPLACE')
_vg = ob_cap.vertex_groups.new(name='low_leg.R')
for _i, _w in zip([72, 73, 74, 75, 77, 78, 79, 80, 81, 91, 101, 102, 103, 136, 138, 142, 143, 144, 145, 146, 147, 148, 155, 156, 157, 158, 159, 160, 161, 162, 163, 164, 165, 166, 226, 227, 228, 229, 230, 231, 232, 233, 234, 235, 236, 237], [0.06862, 0.03394, 0.04264, 0.08784, 0.05158, 0.07131, 0.06422, 0.4854, 0.08703, 0.01138, 0.0248, 0.02626, 0.001585, 0.06402, 0.07012, 0.0008352, 0.988, 0.9498, 0.9796, 0.9752, 0.9363, 0.9542, 0.9097, 0.8536, 0.9046, 0.8598, 0.8972, 0.8409, 0.1555, 0.1473, 0.1067, 0.181, 0.1622, 0.1016, 0.9546, 0.8814, 0.8947, 0.8687, 0.8669, 0.9509, 0.9877, 0.9586, 0.9585, 0.9704, 0.9609, 0.9814]): _vg.add([_i], _w, 'REPLACE')
_vg = ob_cap.vertex_groups.new(name='foot.R')
for _i, _w in zip([77, 78, 79, 80, 81, 88, 89, 90, 91, 92, 93, 94, 95, 96, 97, 98, 138, 139, 140, 141, 144, 147, 148, 226, 227, 228, 229, 230, 231], [0.9411, 0.8855, 0.9302, 0.5025, 0.8379, 0.9034, 0.2151, 0.9499, 0.07133, 0.3396, 0.9922, 1.003, 0.9946, 0.9931, 1.005, 0.9961, 0.9087, 0.7451, 1.009, 1.021, 0.02044, 0.04251, 0.01025, 0.03663, 0.1118, 0.103, 0.1259, 0.1221, 0.04186]): _vg.add([_i], _w, 'REPLACE')
_vg = ob_cap.vertex_groups.new(name='cloth_pin')
_vg.add([0, 1, 10, 11, 12, 25, 26, 27, 28, 29, 30, 31, 32, 33, 34, 35, 36, 37, 38, 39, 40, 41, 42, 43, 44, 45, 46, 47, 48, 49, 50, 51, 52, 53, 54, 55, 56, 57, 58, 59, 60, 61, 62, 63, 64, 65, 66, 67, 68, 69, 70, 71, 72, 73, 74, 75, 76, 77, 78, 79, 80, 81, 82, 83, 84, 85, 86, 87, 88, 89, 90, 91, 92, 93, 94, 95, 96, 97, 98, 99, 100, 101, 102, 103, 104, 105, 106, 107, 108, 109, 110, 111, 112, 113, 114, 115, 116, 117, 118, 119, 120, 121, 122, 123, 124, 125, 126, 127, 128, 129, 130, 131, 132, 133, 134, 135, 136, 137, 138, 139, 140, 141, 142, 143, 144, 145, 146, 147, 148, 149, 150, 151, 152, 153, 154, 155, 156, 157, 158, 159, 160, 161, 162, 163, 164, 165, 166, 167, 168, 169, 170, 171, 172, 173, 174, 175, 176, 177, 178, 179, 180, 181, 182, 183, 184, 185, 186, 187, 188, 189, 190, 191, 192, 193, 194, 195, 196, 197, 198, 199, 200, 201, 202, 203, 204, 205, 206, 207, 208, 209, 210, 211, 212, 213, 214, 215, 216, 217, 218, 219, 220, 221, 222, 223, 224, 225, 226, 227, 228, 229, 230, 231, 232, 233, 234, 235, 236, 237, 238, 239, 240, 241, 242, 243, 244, 245, 246, 247, 248, 249, 250, 251, 252, 253, 254, 255, 256, 257, 258, 259, 260, 261, 262, 263, 264, 265, 266, 267, 268, 269, 270, 271, 272, 273, 274, 275, 276, 277, 278, 279, 280, 281, 282, 283, 284, 285, 286, 287, 288, 289, 290, 291, 292, 293, 294, 295, 296, 297, 298, 299, 300, 301, 302, 303, 304, 305, 306, 307, 308, 309, 310, 311, 312, 313, 314, 315, 316, 317, 318, 319, 320, 321, 322, 323, 324, 325, 326, 327, 328, 329, 330, 331, 332, 333, 334, 335, 336, 337, 338, 339, 340, 341, 342, 343, 344, 345, 346, 347, 348, 349, 350, 351, 352, 353, 354, 355, 356, 357, 358, 359, 360, 361, 362, 363, 364, 365, 366, 367, 368, 369, 370, 371, 372, 373, 374, 375, 376, 377, 378, 379, 380, 381, 382, 383, 384, 385, 386, 387, 388, 389, 390, 391, 392, 393, 394, 395, 396, 397, 398, 399, 400, 401, 402, 403, 404, 405, 406, 407, 408, 409, 410, 411, 412, 413, 414, 415, 416, 417, 418, 419, 420, 421, 422, 423, 424, 425, 426, 427, 428, 429, 430, 431, 432, 433, 434, 435, 436, 437, 438, 439, 440, 441, 442, 443, 444, 445, 446, 447, 448, 449, 450, 451, 452, 453, 454, 455, 456, 457, 458, 459, 460, 461, 462, 463, 464, 465, 466, 467, 468, 469, 470, 471, 472, 473, 474, 475, 476, 477, 478, 479, 480, 481, 482, 483, 484, 485, 486, 487, 488, 489, 490, 491, 492, 493, 494, 495, 496, 497, 498, 499, 500], 1.0, 'REPLACE')
_vg = ob_cap.vertex_groups.new(name='CAP')
_vg = ob_cap.vertex_groups.new(name='Ctrl_foot.L')
for _i, _w in zip([291, 294, 301, 302, 303, 304, 305, 352], [0.0368, 0.07157, 0.08963, 0.7975, 0.04278, 0.8492, 0.6039, 0.2342]): _vg.add([_i], _w, 'REPLACE')
_vg = ob_cap.vertex_groups.new(name='Ctrl_foot.R')
for _i, _w in zip([78, 81, 88, 89, 90, 91, 92, 139], [0.03629, 0.07486, 0.08822, 0.7728, 0.04591, 0.898, 0.6398, 0.2466]): _vg.add([_i], _w, 'REPLACE')
_m = ob_cap.modifiers.new('Mesh Cache', 'MESH_CACHE')
_m.filepath = '//swordsman_pattroler_cap.mdd'
_m.frame_start = 1.0
_m = ob_cap.modifiers.new('Mesh Cache_2', 'MESH_CACHE')
_m.filepath = '//swordsman_pattroler_cap.mdd'
_m.factor = 0.5
_m.frame_start = -23.7
_m = ob_cap.modifiers.new('Armature', 'ARMATURE')
_m.object = ob_armature
ob_nw_tools.parent = ob_armature
ob_nw_tools.location = (0.0, 0.0, 0.0)
ob_nw_tools.lineart.crease_threshold = 0.0
_vg = ob_nw_tools.vertex_groups.new(name='pelvis')
_vg = ob_nw_tools.vertex_groups.new(name='spine1')
_vg = ob_nw_tools.vertex_groups.new(name='spine2')
_vg = ob_nw_tools.vertex_groups.new(name='head')
_vg = ob_nw_tools.vertex_groups.new(name='up_arm.R')
_vg = ob_nw_tools.vertex_groups.new(name='low_arm_R')
_vg = ob_nw_tools.vertex_groups.new(name='up_arm.L')
_vg = ob_nw_tools.vertex_groups.new(name='low_arm_L')
_vg = ob_nw_tools.vertex_groups.new(name='up_leg.L')
_vg = ob_nw_tools.vertex_groups.new(name='low_leg.L')
_vg = ob_nw_tools.vertex_groups.new(name='foot.L')
_vg = ob_nw_tools.vertex_groups.new(name='up_leg.R')
_vg = ob_nw_tools.vertex_groups.new(name='low_leg.R')
_vg = ob_nw_tools.vertex_groups.new(name='foot.R')
_m = ob_nw_tools.modifiers.new('Armature', 'ARMATURE')
_m.object = ob_armature
ob_sword.location = (0.2282, -0.06969, 1.139)
ob_sword.rotation_euler = (0.1136, -0.03236, 0.003128)
ob_sword.lineart.crease_threshold = 0.0
_vg = ob_sword.vertex_groups.new(name='pelvis')
_vg = ob_sword.vertex_groups.new(name='spine1')
_vg = ob_sword.vertex_groups.new(name='spine2')
_vg = ob_sword.vertex_groups.new(name='head')
_vg = ob_sword.vertex_groups.new(name='up_arm.R')
_vg = ob_sword.vertex_groups.new(name='low_arm_R')
_vg = ob_sword.vertex_groups.new(name='up_arm.L')
_vg = ob_sword.vertex_groups.new(name='low_arm_L')
_vg = ob_sword.vertex_groups.new(name='up_leg.L')
_vg = ob_sword.vertex_groups.new(name='low_leg.L')
_vg = ob_sword.vertex_groups.new(name='foot.L')
_vg = ob_sword.vertex_groups.new(name='up_leg.R')
_vg = ob_sword.vertex_groups.new(name='low_leg.R')
_vg = ob_sword.vertex_groups.new(name='foot.R')
_vg = ob_sword.vertex_groups.new(name='cloth_pin')
_vg = ob_sword.vertex_groups.new(name='CAP')
_vg = ob_sword.vertex_groups.new(name='Ctrl_foot.L')
_vg = ob_sword.vertex_groups.new(name='Ctrl_foot.R')
_m = ob_sword.modifiers.new('Mesh Cache', 'MESH_CACHE')
_m.filepath = '//swordsman_pattroler_cap.mdd'
_m.frame_start = 1.0
_m = ob_sword.modifiers.new('Mesh Cache_2', 'MESH_CACHE')
_m.filepath = '//swordsman_pattroler_cap.mdd'
_m.factor = 0.5
_m.frame_start = -23.7
_c = ob_sword.constraints.new('CHILD_OF'); _c.name = 'Child Of'
_c.target = ob_armature
_c.subtarget = 'pelvis'
_c.use_location_z = False
_c.use_rotation_x = False
_c.use_rotation_y = False
_c.use_rotation_z = False
_c.use_scale_x = False
_c.use_scale_y = False
_c.use_scale_z = False
_c.set_inverse_pending = False

# ---- collection membership
col_collection_1.objects.link(ob_windcontroller)
col_collection_1.objects.link(ob_field)
col_collection_1.objects.link(ob_camera)
col_collection_1.objects.link(ob_armature)
col_collection_1.objects.link(ob_cap)
col_collection_1.objects.link(ob_nw_tools)
col_collection_1.objects.link(ob_sword)

# ---- scene / render settings (as saved in the file)
scene.camera = ob_camera
scene.frame_start = 1; scene.frame_end = 9; scene.frame_set(9)
scene.render.engine = 'BLENDER_EEVEE_NEXT'
scene.render.resolution_percentage = 50
scene.render.dither_intensity = 0.0
scene.cycles.use_denoising = False
scene.cycles.samples = 128
scene.cycles.sampling_pattern = 'TABULATED_SOBOL'
scene.cycles.use_adaptive_sampling = False
scene.cycles.use_light_tree = False
scene.cycles.blur_glossy = 0.0
scene.cycles.sample_clamp_indirect = 0.0
scene.view_settings.view_transform = 'Standard'
bpy.context.view_layer.update()

# ---- added for rendering (the .blend has no usable light): sun
light_auto_sun = bpy.data.lights.new('AutoSun', 'SUN')
light_auto_sun.energy = 3.0
light_auto_sun.angle = 0.0523599
ob_auto_sun = bpy.data.objects.new('AutoSun', light_auto_sun)
scene.collection.objects.link(ob_auto_sun)
ob_auto_sun.rotation_euler = (0.872665, 0.174533, 0.523599)
bpy.context.view_layer.update()
